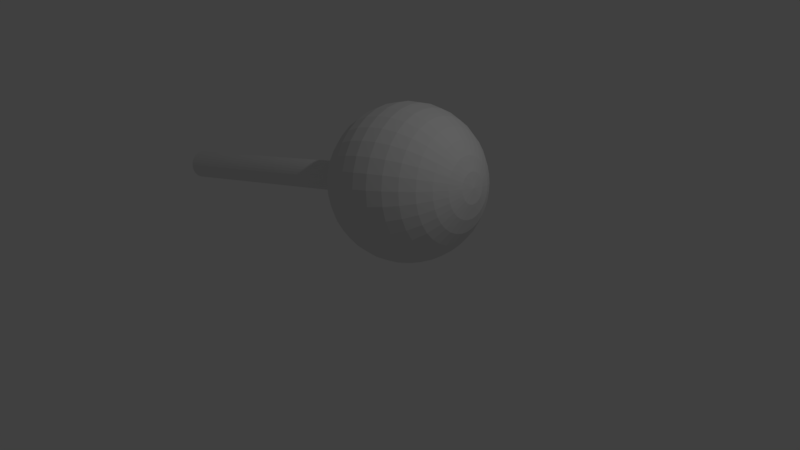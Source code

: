 # Source: Schalter.blend  (saved by Blender 2.77.0; exported with 4.5.12 LTS)
import bpy
from mathutils import Matrix  # noqa: F401  (used for matrix-valued properties, if any)

bpy.ops.wm.read_factory_settings(use_empty=True)
scene = bpy.context.scene
scene.name = 'Scene'

# ---- collections
col_collection_1 = bpy.data.collections.new('Collection 1'); scene.collection.children.link(col_collection_1)

# ---- materials (node trees are filled in below, after node groups)
mat_material = bpy.data.materials.new('Material')
mat_material.alpha_threshold = 0.0
mat_material.use_transparent_shadow = False
mat_material.roughness = 0.5
mat_material.line_color = (0.0, 0.0, 0.0, 1.0)

# ---- material node trees

# ---- world
world_world = bpy.data.worlds.new('World'); scene.world = world_world
world_world.color = (0.05088, 0.05088, 0.05088)
world_world.use_sun_shadow = False
world_world.sun_shadow_jitter_overblur = 0.0
world_world.cycles.sampling_method = 'MANUAL'

# ---- cameras
cam_camera = bpy.data.cameras.new('Camera')
cam_camera.clip_end = 100.0
cam_camera.lens = 35.0
cam_camera.sensor_width = 32.0
cam_camera.sensor_height = 18.0
cam_camera.ortho_scale = 7.314
cam_camera.dof.focus_distance = 0.0
cam_camera.dof.aperture_fstop = 128.0

# ---- lights
light_lamp = bpy.data.lights.new('Lamp', 'POINT')
light_lamp.transmission_factor = 0.0
light_lamp.cutoff_distance = 30.0
light_lamp.energy = 100.0
light_lamp.shadow_buffer_clip_start = 1.001
light_lamp.shadow_soft_size = 0.1
light_lamp.shadow_maximum_resolution = 0.006
light_lamp.use_absolute_resolution = True

# ---- meshes
me_cube = bpy.data.meshes.new('Cube')
me_cube.from_pydata([(0.3236, 0.1927, 1.982), (0.5158, 0.2261, 1.962), (0.6995, 0.2639, 1.905), (0.8678, 0.3046, 1.813), (1.014, 0.3467, 1.69), (1.133, 0.3886, 1.54), (1.22, 0.4286, 1.368), (0.1304, 0.1649, 1.963), (-0.05637, 0.1439, 1.907), (-0.2296, 0.1305, 1.817), (-0.3825, 0.1251, 1.694), (-0.5094, 0.1279, 1.545), (-0.6052, 0.139, 1.374), (-0.6664, 0.1577, 1.189), (-0.6905, 0.1835, 0.9959), (0.2972, 0.3828, 1.992), (0.4909, 0.4052, 1.972), (0.6771, 0.4251, 1.914), (0.8488, 0.4417, 1.821), (0.9992, 0.4544, 1.696), (1.123, 0.4628, 1.544), (1.214, 0.4664, 1.37), (0.1035, 0.3588, 1.974), (-0.08279, 0.3341, 1.918), (-0.2545, 0.3096, 1.826), (-0.4049, 0.2863, 1.703), (-0.5284, 0.265, 1.552), (-0.6202, 0.2467, 1.38), (-0.6767, 0.2319, 1.193), (-0.6958, 0.2213, 0.998), (0.2781, 0.5723, 1.965), (0.4729, 0.5837, 1.947), (0.6609, 0.5857, 1.891), (0.835, 0.5783, 1.802), (0.9884, 0.5618, 1.681), (1.115, 0.5367, 1.533), (1.211, 0.5041, 1.365), (0.08397, 0.552, 1.947), (-0.1019, 0.5235, 1.891), (-0.2725, 0.4881, 1.801), (-0.4211, 0.4469, 1.68), (-0.5422, 0.4016, 1.533), (-0.631, 0.354, 1.365), (-0.6842, 0.3058, 1.182), (-0.6996, 0.259, 0.9927), (0.267, 0.7538, 1.903), (0.4624, 0.7546, 1.888), (0.6515, 0.7396, 1.838), (0.827, 0.7091, 1.756), (0.9821, 0.6646, 1.645), (1.111, 0.6075, 1.509), (1.208, 0.5402, 1.353), (0.07266, 0.737, 1.883), (-0.113, 0.705, 1.829), (-0.2829, 0.659, 1.743), (-0.4305, 0.6007, 1.627), (-0.5502, 0.5325, 1.488), (-0.6373, 0.4568, 1.329), (-0.6885, 0.3767, 1.158), (-0.7018, 0.2951, 0.9803), (0.2643, 0.9203, 1.807), (0.4599, 0.9115, 1.797), (0.6493, 0.8807, 1.757), (0.8251, 0.8292, 1.687), (0.9806, 0.7589, 1.591), (1.11, 0.6725, 1.471), (1.208, 0.5733, 1.334), (0.06998, 0.9068, 1.785), (-0.1156, 0.8715, 1.733), (-0.2854, 0.8159, 1.652), (-0.4328, 0.7419, 1.546), (-0.5521, 0.6525, 1.419), (-0.6388, 0.5511, 1.275), (-0.6895, 0.4416, 1.121), (-0.7023, 0.3282, 0.9612), (0.2703, 1.065, 1.681), (0.4655, 1.048, 1.679), (0.6543, 1.004, 1.65), (0.8294, 0.9339, 1.596), (0.984, 0.8411, 1.519), (1.112, 0.7291, 1.422), (1.209, 0.6022, 1.309), (0.07602, 1.055, 1.657), (-0.1097, 1.017, 1.607), (-0.2798, 0.9526, 1.533), (-0.4277, 0.865, 1.439), (-0.5478, 0.7572, 1.328), (-0.6354, 0.6334, 1.204), (-0.6872, 0.4983, 1.071), (-0.7011, 0.3571, 0.9361), (0.2845, 1.184, 1.53), (0.479, 1.16, 1.537), (0.6664, 1.104, 1.522), (0.8397, 1.019, 1.488), (0.9921, 0.9081, 1.434), (1.118, 0.7753, 1.363), (1.212, 0.6257, 1.279), (0.09056, 1.175, 1.503), (-0.09545, 1.135, 1.456), (-0.2664, 1.064, 1.391), (-0.4157, 0.9652, 1.311), (-0.5375, 0.8424, 1.219), (-0.6274, 0.7003, 1.118), (-0.6816, 0.5444, 1.013), (-0.6983, 0.3806, 0.9061), (0.3066, 1.27, 1.36), (0.4997, 1.241, 1.376), (0.6851, 1.178, 1.378), (0.8556, 1.082, 1.365), (1.005, 0.9572, 1.338), (1.126, 0.8091, 1.297), (1.216, 0.643, 1.245), (0.113, 1.264, 1.329), (-0.07341, 1.222, 1.286), (-0.2456, 1.146, 1.231), (-0.397, 1.039, 1.167), (-0.5217, 0.905, 1.096), (-0.6149, 0.7495, 1.022), (-0.673, 0.5783, 0.9461), (-0.6939, 0.3979, 0.8722), (0.3355, 1.322, 1.177), (0.527, 1.29, 1.204), (0.7097, 1.222, 1.223), (0.8764, 1.119, 1.233), (1.021, 0.9867, 1.234), (1.138, 0.8294, 1.226), (1.222, 0.6533, 1.208), (0.1426, 1.317, 1.143), (-0.04443, 1.274, 1.103), (-0.2183, 1.195, 1.059), (-0.3724, 1.083, 1.012), (-0.5008, 0.9424, 0.9646), (-0.5984, 0.7789, 0.9183), (-0.6617, 0.5985, 0.8748), (-0.6882, 0.4082, 0.8359), (0.3703, 1.338, 0.9884), (0.5598, 1.305, 1.026), (0.7392, 1.234, 1.063), (0.9015, 1.13, 1.097), (1.041, 0.9952, 1.127), (1.151, 0.8353, 1.152), (1.229, 0.6563, 1.171), (0.1781, 1.332, 0.9506), (-0.009621, 1.289, 0.9144), (-0.1855, 1.209, 0.8811), (-0.3429, 1.096, 0.8522), (-0.4757, 0.9533, 0.8287), (-0.5787, 0.7875, 0.8115), (-0.6481, 0.6044, 0.8013), (-0.6812, 0.4112, 0.7984), (0.4096, 1.315, 0.8015), (0.5968, 1.284, 0.8504), (0.7725, 1.216, 0.9048), (0.9299, 1.114, 0.9625), (1.063, 0.9826, 1.021), (1.167, 0.8266, 1.079), (1.237, 0.6519, 1.134), (0.2181, 1.31, 0.76), (0.02967, 1.267, 0.7275), (-0.1485, 1.188, 0.7051), (-0.3096, 1.077, 0.6938), (-0.4473, 0.9373, 0.694), (-0.5565, 0.7749, 0.7056), (-0.6328, 0.5958, 0.7283), (-0.6734, 0.4068, 0.7612), (0.4519, 1.257, 0.6234), (0.6366, 1.228, 0.6826), (0.8083, 1.166, 0.7538), (0.9603, 1.072, 0.8341), (1.087, 0.9493, 0.9205), (1.183, 0.8037, 1.01), (1.245, 0.6402, 1.098), (0.2612, 1.25, 0.5784), (0.07194, 1.208, 0.5494), (-0.1087, 1.133, 0.5373), (-0.2738, 1.027, 0.5428), (-0.4169, 0.8949, 0.5656), (-0.5325, 0.7416, 0.6047), (-0.6163, 0.5728, 0.6588), (-0.665, 0.3951, 0.7258), (0.4955, 1.163, 0.4609), (0.6777, 1.141, 0.5296), (0.8453, 1.087, 0.616), (0.9918, 1.005, 0.7169), (1.112, 0.8966, 0.8284), (1.2, 0.7674, 0.9463), (1.254, 0.6217, 1.066), (0.3057, 1.155, 0.4128), (0.1156, 1.115, 0.3869), (-0.06761, 1.045, 0.3842), (-0.2368, 0.9481, 0.405), (-0.3854, 0.8278, 0.4484), (-0.5078, 0.6889, 0.5127), (-0.5993, 0.5365, 0.5954), (-0.6563, 0.3766, 0.6935), (0.5388, 1.04, 0.3203), (0.7185, 1.024, 0.3971), (0.882, 0.982, 0.4968), (1.023, 0.9153, 0.6155), (1.136, 0.8265, 0.7488), (1.217, 0.7191, 0.8914), (1.263, 0.5971, 1.038), (0.3499, 1.029, 0.2694), (0.1589, 0.991, 0.2462), (-0.02683, 0.9284, 0.2518), (-0.2001, 0.8431, 0.2858), (-0.3542, 0.7386, 0.347), (-0.4833, 0.6188, 0.433), (-0.5824, 0.4882, 0.5406), (-0.6477, 0.352, 0.6655), (0.5801, 0.89, 0.2069), (0.7574, 0.883, 0.2903), (0.917, 0.8551, 0.4007), (1.053, 0.8074, 0.5338), (1.16, 0.7417, 0.6846), (1.233, 0.6607, 0.8472), (1.271, 0.5673, 1.015), (0.392, 0.8759, 0.1538), (0.2002, 0.8413, 0.1329), (0.01208, 0.7873, 0.145), (-0.165, 0.7162, 0.1897), (-0.3244, 0.6307, 0.2653), (-0.4599, 0.534, 0.3688), (-0.5663, 0.4298, 0.4963), (-0.6395, 0.3222, 0.6429), (0.6179, 0.7201, 0.1252), (0.793, 0.7229, 0.2133), (0.949, 0.711, 0.3314), (1.08, 0.6849, 0.4749), (1.181, 0.6455, 0.6383), (1.248, 0.5944, 0.8153), (1.278, 0.5335, 0.9991), (0.4304, 0.7027, 0.07045), (0.2379, 0.6714, 0.05113), (0.04762, 0.6273, 0.068), (-0.1331, 0.5722, 0.1204), (-0.2972, 0.5082, 0.2064), (-0.4385, 0.4377, 0.3225), (-0.5516, 0.3635, 0.4644), (-0.632, 0.2884, 0.6267), (0.6506, 0.5366, 0.07824), (0.8238, 0.55, 0.1691), (0.9767, 0.5554, 0.2916), (1.104, 0.5526, 0.441), (1.199, 0.5415, 0.6117), (1.261, 0.5228, 0.797), (1.285, 0.497, 0.9898), (0.4638, 0.5156, 0.02256), (0.2706, 0.4878, 0.004159), (0.07843, 0.4544, 0.02376), (-0.1053, 0.4166, 0.0806), (-0.2736, 0.3759, 0.1725), (-0.42, 0.3338, 0.2959), (-0.5388, 0.2919, 0.4461), (-0.6255, 0.2519, 0.6173), (0.677, 0.3464, 0.06784), (0.8487, 0.3709, 0.1593), (0.9991, 0.3942, 0.2828), (1.123, 0.4155, 0.4335), (1.214, 0.4338, 0.6058), (1.271, 0.4486, 0.7929), (1.29, 0.4592, 0.9877), (0.4907, 0.3217, 0.01195), (0.297, 0.2977, -0.006239), (0.1033, 0.2753, 0.01396), (-0.08293, 0.2554, 0.07178), (-0.2546, 0.2388, 0.165), (-0.405, 0.2261, 0.29), (-0.5285, 0.2177, 0.4421), (-0.6202, 0.2141, 0.6153), (0.6961, 0.157, 0.09442), (0.8667, 0.1924, 0.1843), (1.015, 0.2336, 0.3053), (1.136, 0.2789, 0.4527), (1.225, 0.3265, 0.6208), (1.278, 0.3746, 0.8033), (1.294, 0.4215, 0.993), (0.5102, 0.1285, 0.03905), (0.3161, 0.1082, 0.02033), (0.1213, 0.09682, 0.03899), (-0.06672, 0.09478, 0.09431), (-0.2408, 0.1022, 0.1842), (-0.3942, 0.1187, 0.3051), (-0.521, 0.1438, 0.4524), (-0.6164, 0.1764, 0.6206), (0.7072, -0.02453, 0.1569), (0.8771, 0.02149, 0.2432), (1.025, 0.07975, 0.3583), (1.144, 0.148, 0.4977), (1.232, 0.2237, 0.6562), (1.283, 0.3038, 0.8277), (1.296, 0.3854, 1.005), (0.5215, -0.05652, 0.1028), (0.3272, -0.07327, 0.08286), (0.1318, -0.07413, 0.09789), (-0.05732, -0.05907, 0.1473), (-0.2328, -0.02866, 0.2292), (-0.3879, 0.01593, 0.3405), (-0.5167, 0.07298, 0.4768), (-0.6142, 0.1403, 0.633), (0.7098, -0.1911, 0.253), (0.8796, -0.1354, 0.3337), (1.027, -0.06142, 0.4397), (1.146, 0.02797, 0.567), (1.233, 0.1294, 0.7107), (1.284, 0.2389, 0.8651), (1.297, 0.3523, 1.025), (0.5242, -0.2263, 0.2007), (0.3299, -0.2398, 0.1789), (0.1343, -0.231, 0.1884), (-0.05508, -0.2002, 0.2288), (-0.2309, -0.1487, 0.2985), (-0.3864, -0.0784, 0.3949), (-0.5157, 0.008007, 0.5143), (-0.6137, 0.1072, 0.6521), (0.7039, -0.3362, 0.3789), (0.874, -0.2721, 0.4523), (1.022, -0.1845, 0.5465), (1.142, -0.07669, 0.6578), (1.23, 0.04713, 0.782), (1.281, 0.1822, 0.9143), (1.295, 0.3234, 1.05), (0.5182, -0.3743, 0.3291), (0.3239, -0.385, 0.3049), (0.1287, -0.3677, 0.307), (-0.06011, -0.3233, 0.3355), (-0.2352, -0.2534, 0.3893), (-0.3898, -0.1606, 0.4662), (-0.518, -0.04864, 0.5634), (-0.6149, 0.0783, 0.6772), (0.6897, -0.4545, 0.5299), (0.8606, -0.3835, 0.5945), (1.01, -0.2847, 0.6744), (1.132, -0.1619, 0.7666), (1.222, -0.01984, 0.8675), (1.276, 0.1361, 0.9732), (1.293, 0.2999, 1.08), (0.5036, -0.4949, 0.483), (0.3097, -0.5032, 0.4558), (0.1153, -0.4791, 0.4492), (-0.0722, -0.4235, 0.4635), (-0.2455, -0.3386, 0.4981), (-0.3979, -0.2276, 0.5517), (-0.5236, -0.09477, 0.6223), (-0.6177, 0.05478, 0.7072), (0.6676, -0.5412, 0.7), (0.8398, -0.4652, 0.7548), (0.9912, -0.3583, 0.8187), (1.116, -0.2245, 0.8893), (1.209, -0.06899, 0.9639), (1.267, 0.1022, 1.04), (1.288, 0.2826, 1.113), (0.4812, -0.5833, 0.6565), (0.2876, -0.59, 0.626), (0.09449, -0.5608, 0.6095), (-0.09089, -0.4971, 0.6077), (-0.2613, -0.4012, 0.6208), (-0.4103, -0.2768, 0.6481), (-0.5322, -0.1286, 0.6887), (-0.6221, 0.03753, 0.741), (0.6386, -0.5932, 0.8829), (0.8125, -0.5142, 0.927), (0.9666, -0.4023, 0.9737), (1.095, -0.2619, 1.021), (1.193, -0.09842, 1.067), (1.256, 0.08196, 1.111), (1.282, 0.2723, 1.15), (0.4516, -0.6363, 0.8429), (0.2587, -0.6419, 0.8088), (0.06719, -0.6098, 0.7817), (-0.1155, -0.5411, 0.7627), (-0.2822, -0.4386, 0.7526), (-0.4268, -0.3062, 0.7517), (-0.5435, -0.1489, 0.7601), (-0.6279, 0.02719, 0.7774), (0.6038, -0.6083, 1.071), (0.7797, -0.5284, 1.105), (0.9371, -0.4152, 1.133), (1.07, -0.2729, 1.157), (1.173, -0.107, 1.174), (1.242, 0.07605, 1.184), (1.275, 0.2693, 1.187), (0.4161, -0.6517, 1.035), (0.2239, -0.6571, 0.9973), (0.0344, -0.624, 0.9592), (-0.145, -0.554, 0.9225), (-0.3073, -0.4495, 0.8885), (-0.4465, -0.3148, 0.8585), (-0.557, -0.1548, 0.8336), (-0.6348, 0.02418, 0.8149), (0.5645, -0.5861, 1.258), (0.7427, -0.5075, 1.281), (0.9038, -0.3963, 1.292), (1.042, -0.2568, 1.292), (1.151, -0.09439, 1.28), (1.227, 0.08473, 1.257), (1.268, 0.2737, 1.224), (0.3761, -0.6291, 1.226), (0.1846, -0.6348, 1.184), (-0.002613, -0.6031, 1.135), (-0.1783, -0.5351, 1.081), (-0.3357, -0.4335, 1.023), (-0.4687, -0.3022, 0.9643), (-0.5724, -0.1461, 0.9065), (-0.6426, 0.02861, 0.8521), (0.5223, -0.5273, 1.436), (0.7029, -0.4521, 1.448), (0.868, -0.3465, 1.443), (1.011, -0.2144, 1.42), (1.127, -0.0611, 1.381), (1.211, 0.1077, 1.327), (1.259, 0.2854, 1.26), (1.271, 0.4652, 1.183), (0.333, -0.5691, 1.407), (0.1423, -0.576, 1.362), (-0.04243, -0.5477, 1.303), (-0.2141, -0.4853, 1.232), (-0.3661, -0.3911, 1.152), (-0.4927, -0.2689, 1.065), (-0.5889, -0.1232, 0.976), (-0.651, 0.0403, 0.8875), (0.4786, -0.4342, 1.599), (0.6618, -0.3644, 1.601), (0.831, -0.2676, 1.581), (0.9796, -0.1473, 1.537), (1.102, -0.008385, 1.473), (1.194, 0.144, 1.39), (1.251, 0.3039, 1.292), (0.2885, -0.4743, 1.573), (0.09868, -0.483, 1.525), (-0.08352, -0.4601, 1.456), (-0.2511, -0.4064, 1.37), (-0.3976, -0.324, 1.269), (-0.5174, -0.2161, 1.157), (-0.6059, -0.08688, 1.039), (-0.6597, 0.05881, 0.9198), (0.4353, -0.3105, 1.739), (0.621, -0.2479, 1.734), (0.7943, -0.1627, 1.7), (0.9484, -0.05813, 1.639), (1.078, 0.06172, 1.553), (1.177, 0.1923, 1.445), (1.242, 0.3285, 1.32), (0.2444, -0.3481, 1.716), (0.05538, -0.3592, 1.665), (-0.1243, -0.3435, 1.589), (-0.2878, -0.3015, 1.489), (-0.4288, -0.2348, 1.37), (-0.5419, -0.146, 1.237), (-0.6228, -0.03859, 1.094), (-0.6683, 0.08342, 0.9478), (0.394, -0.1608, 1.853), (0.5821, -0.1069, 1.841), (0.7593, -0.03575, 1.796), (0.9186, 0.0498, 1.72), (1.054, 0.1465, 1.617), (1.16, 0.2507, 1.489), (1.234, 0.3583, 1.343), (0.2022, -0.1954, 1.832), (0.01407, -0.2095, 1.779), (-0.1632, -0.2025, 1.695), (-0.3228, -0.1746, 1.585), (-0.4586, -0.1269, 1.452), (-0.5653, -0.06125, 1.301), (-0.6389, 0.01982, 1.139), (-0.6765, 0.1132, 0.9703), (0.3563, 0.009115, 1.935), (0.5466, 0.05318, 1.918), (0.7273, 0.1083, 1.865), (0.8914, 0.1723, 1.779), (1.033, 0.2427, 1.663), (1.146, 0.317, 1.521), (1.226, 0.3921, 1.359), (0.1638, -0.02222, 1.915), (-0.02366, -0.03963, 1.86), (-0.1988, -0.04244, 1.772), (-0.3548, -0.03055, 1.654), (-0.4858, -0.004403, 1.511), (-0.5867, 0.03499, 1.347), (-0.6536, 0.08611, 1.17), (-0.684, 0.147, 0.9866), (-3.779, -0.2128, 0.3937), (-3.784, -0.1749, 0.3958), (-3.788, -0.1372, 0.3905), (-3.79, -0.1011, 0.3781), (-3.791, -0.06802, 0.359), (-3.79, -0.03914, 0.3339), (-3.787, -0.01562, 0.3039), (-3.783, 0.001635, 0.2701), (-3.777, 0.01197, 0.2337), (-3.77, 0.01498, 0.1962), (-3.762, 0.01056, 0.159), (-3.754, -0.001137, 0.1236), (-3.745, -0.01965, 0.09127), (-3.736, -0.04426, 0.0633), (-3.728, -0.07404, 0.04075), (-3.721, -0.1078, 0.02449), (-3.714, -0.1443, 0.01515), (-3.709, -0.1822, 0.01308), (-3.705, -0.2199, 0.01836), (-3.765, -0.1809, 0.2008), (-3.703, -0.256, 0.0308), (-3.702, -0.2891, 0.04991), (-3.704, -0.318, 0.07496), (-3.706, -0.3415, 0.105), (-3.711, -0.3587, 0.1388), (-3.717, -0.3691, 0.1752), (-3.723, -0.3721, 0.2127), (-3.731, -0.3677, 0.2499), (-3.74, -0.356, 0.2853), (-3.748, -0.3374, 0.3176), (-3.757, -0.3128, 0.3456), (-3.765, -0.2831, 0.3681), (-3.773, -0.2493, 0.3844)], [], [(2, 3, 18, 17), (14, 13, 28, 29), (1, 2, 17, 16), (13, 12, 27, 28), (0, 1, 16, 15), (12, 11, 26, 27), (11, 10, 25, 26), (359, 374, 506, 505), (3, 4, 19, 18), (10, 9, 24, 25), (4, 5, 20, 19), (9, 8, 23, 24), (5, 6, 21, 20), (8, 7, 22, 23), (6, 412, 21), (7, 0, 15, 22), (21, 412, 36), (22, 15, 30, 37), (27, 26, 41, 42), (15, 16, 31, 30), (28, 27, 42, 43), (16, 17, 32, 31), (29, 28, 43, 44), (17, 18, 33, 32), (26, 25, 40, 41), (404, 420, 509, 508), (18, 19, 34, 33), (25, 24, 39, 40), (19, 20, 35, 34), (24, 23, 38, 39), (20, 21, 36, 35), (23, 22, 37, 38), (41, 40, 55, 56), (44, 59, 484, 483), (33, 34, 49, 48), (40, 39, 54, 55), (34, 35, 50, 49), (39, 38, 53, 54), (35, 36, 51, 50), (38, 37, 52, 53), (36, 412, 51), (37, 30, 45, 52), (42, 41, 56, 57), (30, 31, 46, 45), (43, 42, 57, 58), (31, 32, 47, 46), (44, 43, 58, 59), (32, 33, 48, 47), (52, 45, 60, 67), (57, 56, 71, 72), (45, 46, 61, 60), (58, 57, 72, 73), (46, 47, 62, 61), (59, 58, 73, 74), (47, 48, 63, 62), (56, 55, 70, 71), (239, 254, 497, 496), (48, 49, 64, 63), (55, 54, 69, 70), (49, 50, 65, 64), (54, 53, 68, 69), (50, 51, 66, 65), (53, 52, 67, 68), (51, 412, 66), (63, 64, 79, 78), (70, 69, 84, 85), (64, 65, 80, 79), (69, 68, 83, 84), (65, 66, 81, 80), (68, 67, 82, 83), (66, 412, 81), (67, 60, 75, 82), (72, 71, 86, 87), (60, 61, 76, 75), (73, 72, 87, 88), (61, 62, 77, 76), (74, 73, 88, 89), (62, 63, 78, 77), (71, 70, 85, 86), (14, 29, 482, 481), (87, 86, 101, 102), (75, 76, 91, 90), (88, 87, 102, 103), (76, 77, 92, 91), (89, 88, 103, 104), (77, 78, 93, 92), (86, 85, 100, 101), (119, 134, 489, 488), (78, 79, 94, 93), (85, 84, 99, 100), (79, 80, 95, 94), (84, 83, 98, 99), (80, 81, 96, 95), (83, 82, 97, 98), (81, 412, 96), (82, 75, 90, 97), (94, 95, 110, 109), (99, 98, 113, 114), (95, 96, 111, 110), (98, 97, 112, 113), (96, 412, 111), (97, 90, 105, 112), (102, 101, 116, 117), (90, 91, 106, 105), (103, 102, 117, 118), (91, 92, 107, 106), (104, 103, 118, 119), (92, 93, 108, 107), (101, 100, 115, 116), (209, 224, 495, 494), (93, 94, 109, 108), (100, 99, 114, 115), (118, 117, 132, 133), (106, 107, 122, 121), (119, 118, 133, 134), (107, 108, 123, 122), (116, 115, 130, 131), (284, 299, 501, 499), (108, 109, 124, 123), (115, 114, 129, 130), (109, 110, 125, 124), (114, 113, 128, 129), (110, 111, 126, 125), (113, 112, 127, 128), (111, 412, 126), (112, 105, 120, 127), (117, 116, 131, 132), (105, 106, 121, 120), (129, 128, 143, 144), (125, 126, 141, 140), (128, 127, 142, 143), (126, 412, 141), (127, 120, 135, 142), (132, 131, 146, 147), (120, 121, 136, 135), (133, 132, 147, 148), (121, 122, 137, 136), (134, 133, 148, 149), (122, 123, 138, 137), (131, 130, 145, 146), (164, 179, 492, 491), (123, 124, 139, 138), (130, 129, 144, 145), (124, 125, 140, 139), (136, 137, 152, 151), (149, 148, 163, 164), (137, 138, 153, 152), (146, 145, 160, 161), (450, 465, 512, 511), (138, 139, 154, 153), (145, 144, 159, 160), (139, 140, 155, 154), (144, 143, 158, 159), (140, 141, 156, 155), (143, 142, 157, 158), (141, 412, 156), (142, 135, 150, 157), (147, 146, 161, 162), (135, 136, 151, 150), (148, 147, 162, 163), (155, 156, 171, 170), (158, 157, 172, 173), (156, 412, 171), (157, 150, 165, 172), (162, 161, 176, 177), (150, 151, 166, 165), (163, 162, 177, 178), (151, 152, 167, 166), (164, 163, 178, 179), (152, 153, 168, 167), (161, 160, 175, 176), (329, 344, 504, 503), (153, 154, 169, 168), (160, 159, 174, 175), (154, 155, 170, 169), (159, 158, 173, 174), (179, 178, 193, 194), (167, 168, 183, 182), (176, 175, 190, 191), (89, 104, 487, 486), (168, 169, 184, 183), (175, 174, 189, 190), (169, 170, 185, 184), (174, 173, 188, 189), (170, 171, 186, 185), (173, 172, 187, 188), (171, 412, 186), (172, 165, 180, 187), (177, 176, 191, 192), (165, 166, 181, 180), (178, 177, 192, 193), (166, 167, 182, 181), (188, 187, 202, 203), (186, 412, 201), (187, 180, 195, 202), (192, 191, 206, 207), (180, 181, 196, 195), (193, 192, 207, 208), (181, 182, 197, 196), (194, 193, 208, 209), (182, 183, 198, 197), (191, 190, 205, 206), (480, 14, 481, 513), (183, 184, 199, 198), (190, 189, 204, 205), (184, 185, 200, 199), (189, 188, 203, 204), (185, 186, 201, 200), (197, 198, 213, 212), (206, 205, 220, 221), (134, 149, 490, 489), (198, 199, 214, 213), (205, 204, 219, 220), (199, 200, 215, 214), (204, 203, 218, 219), (200, 201, 216, 215), (203, 202, 217, 218), (201, 412, 216), (202, 195, 210, 217), (207, 206, 221, 222), (195, 196, 211, 210), (208, 207, 222, 223), (196, 197, 212, 211), (209, 208, 223, 224), (216, 412, 231), (217, 210, 225, 232), (222, 221, 236, 237), (210, 211, 226, 225), (223, 222, 237, 238), (211, 212, 227, 226), (224, 223, 238, 239), (212, 213, 228, 227), (221, 220, 235, 236), (420, 435, 510, 509), (213, 214, 229, 228), (220, 219, 234, 235), (214, 215, 230, 229), (219, 218, 233, 234), (215, 216, 231, 230), (218, 217, 232, 233), (299, 314, 502, 501), (228, 229, 244, 243), (235, 234, 249, 250), (229, 230, 245, 244), (234, 233, 248, 249), (230, 231, 246, 245), (233, 232, 247, 248), (231, 412, 246), (232, 225, 240, 247), (237, 236, 251, 252), (225, 226, 241, 240), (238, 237, 252, 253), (226, 227, 242, 241), (239, 238, 253, 254), (227, 228, 243, 242), (236, 235, 250, 251), (252, 251, 266, 267), (240, 241, 256, 255), (253, 252, 267, 268), (241, 242, 257, 256), (254, 253, 268, 269), (242, 243, 258, 257), (251, 250, 265, 266), (254, 269, 498, 497), (243, 244, 259, 258), (250, 249, 264, 265), (244, 245, 260, 259), (249, 248, 263, 264), (245, 246, 261, 260), (248, 247, 262, 263), (246, 412, 261), (247, 240, 255, 262), (265, 264, 279, 280), (259, 260, 275, 274), (264, 263, 278, 279), (260, 261, 276, 275), (263, 262, 277, 278), (261, 412, 276), (262, 255, 270, 277), (267, 266, 281, 282), (255, 256, 271, 270), (268, 267, 282, 283), (256, 257, 272, 271), (269, 268, 283, 284), (257, 258, 273, 272), (266, 265, 280, 281), (465, 480, 513, 512), (258, 259, 274, 273), (270, 271, 286, 285), (283, 282, 297, 298), (271, 272, 287, 286), (284, 283, 298, 299), (272, 273, 288, 287), (281, 280, 295, 296), (59, 74, 485, 484), (273, 274, 289, 288), (280, 279, 294, 295), (274, 275, 290, 289), (279, 278, 293, 294), (275, 276, 291, 290), (278, 277, 292, 293), (276, 412, 291), (277, 270, 285, 292), (282, 281, 296, 297), (289, 290, 305, 304), (294, 293, 308, 309), (290, 291, 306, 305), (293, 292, 307, 308), (291, 412, 306), (292, 285, 300, 307), (297, 296, 311, 312), (285, 286, 301, 300), (298, 297, 312, 313), (286, 287, 302, 301), (299, 298, 313, 314), (287, 288, 303, 302), (296, 295, 310, 311), (374, 389, 507, 506), (288, 289, 304, 303), (295, 294, 309, 310), (313, 312, 327, 328), (301, 302, 317, 316), (314, 313, 328, 329), (302, 303, 318, 317), (311, 310, 325, 326), (224, 239, 496, 495), (303, 304, 319, 318), (310, 309, 324, 325), (304, 305, 320, 319), (309, 308, 323, 324), (305, 306, 321, 320), (308, 307, 322, 323), (306, 412, 321), (307, 300, 315, 322), (312, 311, 326, 327), (300, 301, 316, 315), (324, 323, 338, 339), (320, 321, 336, 335), (323, 322, 337, 338), (321, 412, 336), (322, 315, 330, 337), (327, 326, 341, 342), (315, 316, 331, 330), (328, 327, 342, 343), (316, 317, 332, 331), (329, 328, 343, 344), (317, 318, 333, 332), (326, 325, 340, 341), (104, 119, 488, 487), (318, 319, 334, 333), (325, 324, 339, 340), (319, 320, 335, 334), (331, 332, 347, 346), (344, 343, 358, 359), (332, 333, 348, 347), (341, 340, 355, 356), (269, 284, 499, 498), (333, 334, 349, 348), (340, 339, 354, 355), (334, 335, 350, 349), (339, 338, 353, 354), (335, 336, 351, 350), (338, 337, 352, 353), (336, 412, 351), (337, 330, 345, 352), (342, 341, 356, 357), (330, 331, 346, 345), (343, 342, 357, 358), (350, 351, 366, 365), (353, 352, 367, 368), (351, 412, 366), (352, 345, 360, 367), (357, 356, 371, 372), (345, 346, 361, 360), (358, 357, 372, 373), (346, 347, 362, 361), (359, 358, 373, 374), (347, 348, 363, 362), (356, 355, 370, 371), (344, 359, 505, 504), (348, 349, 364, 363), (355, 354, 369, 370), (349, 350, 365, 364), (354, 353, 368, 369), (374, 373, 388, 389), (362, 363, 378, 377), (371, 370, 385, 386), (179, 194, 493, 492), (363, 364, 379, 378), (370, 369, 384, 385), (364, 365, 380, 379), (369, 368, 383, 384), (365, 366, 381, 380), (368, 367, 382, 383), (366, 412, 381), (367, 360, 375, 382), (372, 371, 386, 387), (360, 361, 376, 375), (373, 372, 387, 388), (361, 362, 377, 376), (381, 412, 396), (382, 375, 390, 397), (387, 386, 401, 402), (375, 376, 391, 390), (388, 387, 402, 403), (376, 377, 392, 391), (389, 388, 403, 404), (377, 378, 393, 392), (386, 385, 400, 401), (435, 450, 511, 510), (378, 379, 394, 393), (385, 384, 399, 400), (379, 380, 395, 394), (384, 383, 398, 399), (380, 381, 396, 395), (383, 382, 397, 398), (401, 400, 416, 417), (389, 404, 508, 507), (393, 394, 409, 408), (400, 399, 415, 416), (394, 395, 410, 409), (399, 398, 414, 415), (395, 396, 411, 410), (398, 397, 413, 414), (396, 412, 411), (397, 390, 405, 413), (402, 401, 417, 418), (390, 391, 406, 405), (403, 402, 418, 419), (391, 392, 407, 406), (404, 403, 419, 420), (392, 393, 408, 407), (413, 405, 421, 428), (418, 417, 432, 433), (405, 406, 422, 421), (419, 418, 433, 434), (406, 407, 423, 422), (420, 419, 434, 435), (407, 408, 424, 423), (417, 416, 431, 432), (29, 44, 483, 482), (408, 409, 425, 424), (416, 415, 430, 431), (409, 410, 426, 425), (415, 414, 429, 430), (410, 411, 427, 426), (414, 413, 428, 429), (411, 412, 427), (424, 425, 440, 439), (431, 430, 445, 446), (425, 426, 441, 440), (430, 429, 444, 445), (426, 427, 442, 441), (429, 428, 443, 444), (427, 412, 442), (428, 421, 436, 443), (433, 432, 447, 448), (421, 422, 437, 436), (434, 433, 448, 449), (422, 423, 438, 437), (435, 434, 449, 450), (423, 424, 439, 438), (432, 431, 446, 447), (74, 89, 486, 485), (448, 447, 462, 463), (436, 437, 452, 451), (449, 448, 463, 464), (437, 438, 453, 452), (450, 449, 464, 465), (438, 439, 454, 453), (447, 446, 461, 462), (314, 329, 503, 502), (439, 440, 455, 454), (446, 445, 460, 461), (440, 441, 456, 455), (445, 444, 459, 460), (441, 442, 457, 456), (444, 443, 458, 459), (442, 412, 457), (443, 436, 451, 458), (461, 460, 475, 476), (455, 456, 471, 470), (460, 459, 474, 475), (456, 457, 472, 471), (459, 458, 473, 474), (457, 412, 472), (458, 451, 466, 473), (463, 462, 477, 478), (451, 452, 467, 466), (464, 463, 478, 479), (452, 453, 468, 467), (465, 464, 479, 480), (453, 454, 469, 468), (462, 461, 476, 477), (194, 209, 494, 493), (454, 455, 470, 469), (466, 467, 1, 0), (479, 478, 12, 13), (467, 468, 2, 1), (480, 479, 13, 14), (468, 469, 3, 2), (477, 476, 10, 11), (149, 164, 491, 490), (469, 470, 4, 3), (476, 475, 9, 10), (470, 471, 5, 4), (475, 474, 8, 9), (471, 472, 6, 5), (474, 473, 7, 8), (472, 412, 6), (473, 466, 0, 7), (478, 477, 11, 12), (500, 481, 482), (500, 482, 483), (500, 483, 484), (500, 484, 485), (500, 485, 486), (500, 486, 487), (500, 487, 488), (500, 488, 489), (500, 489, 490), (500, 490, 491), (500, 491, 492), (500, 492, 493), (500, 493, 494), (500, 494, 495), (500, 495, 496), (500, 496, 497), (500, 497, 498), (500, 498, 499), (500, 499, 501), (500, 501, 502), (500, 502, 503), (500, 503, 504), (500, 504, 505), (500, 505, 506), (500, 506, 507), (500, 507, 508), (500, 508, 509), (500, 509, 510), (500, 510, 511), (500, 511, 512), (500, 512, 513), (500, 513, 481)])
_uv = me_cube.uv_layers.new(name='UVMap')
_uv.uv.foreach_set('vector', [0.7541, 0.7389, 0.7252, 0.7282, 0.73, 0.6879, 0.7598, 0.6915, 0.7617, 0.2007, 0.7906, 0.1846, 0.7932, 0.2064, 0.763, 0.2118, 0.7787, 0.7469, 0.7541, 0.7389, 0.7598, 0.6915, 0.785, 0.6942, 0.2733, 0.1919, 0.3025, 0.1771, 0.3043, 0.2087, 0.2745, 0.2138, 0.5055, 0.1404, 0.5317, 0.1453, 0.5347, 0.198, 0.5087, 0.1964, 0.3025, 0.1771, 0.3352, 0.164, 0.3375, 0.2043, 0.3043, 0.2087, 0.3352, 0.164, 0.3702, 0.1533, 0.3729, 0.2007, 0.3375, 0.2043, 0.8637, 2.652e-08, 0.8702, 3.536e-08, 0.8702, 0.9408, 0.8637, 0.9408, 0.7252, 0.7282, 0.6931, 0.7151, 0.6969, 0.6835, 0.73, 0.6879, 0.3702, 0.1533, 0.4061, 0.1453, 0.409, 0.198, 0.3729, 0.2007, 0.6931, 0.7151, 0.659, 0.7003, 0.6616, 0.6784, 0.6969, 0.6835, 0.4061, 0.1453, 0.4415, 0.1404, 0.4446, 0.1964, 0.409, 0.198, 0.659, 0.7003, 0.6242, 0.6841, 0.6255, 0.673, 0.6616, 0.6784, 0.4415, 0.1404, 0.475, 0.1388, 0.4783, 0.1958, 0.4446, 0.1964, 0.6242, 0.6841, 0.5901, 0.6673, 0.6255, 0.673, 0.475, 0.1388, 0.5055, 0.1404, 0.5087, 0.1964, 0.4783, 0.1958, 0.6255, 0.673, 0.5901, 0.6673, 0.6255, 0.6616, 0.4783, 0.1958, 0.5087, 0.1964, 0.5087, 0.2534, 0.4783, 0.254, 0.3043, 0.2087, 0.3375, 0.2043, 0.3375, 0.2455, 0.3043, 0.241, 0.5087, 0.1964, 0.5347, 0.198, 0.5347, 0.2518, 0.5087, 0.2534, 0.2745, 0.2138, 0.3043, 0.2087, 0.3043, 0.241, 0.2745, 0.236, 0.785, 0.6942, 0.7598, 0.6915, 0.7598, 0.6431, 0.785, 0.6404, 0.763, 0.2118, 0.7932, 0.2064, 0.7932, 0.2286, 0.763, 0.2232, 0.7598, 0.6915, 0.73, 0.6879, 0.73, 0.6467, 0.7598, 0.6431, 0.3375, 0.2043, 0.3729, 0.2007, 0.3729, 0.2491, 0.3375, 0.2455, 0.8842, 8.84e-09, 0.8911, 8.84e-09, 0.8911, 0.9408, 0.8842, 0.9408, 0.73, 0.6879, 0.6969, 0.6835, 0.6969, 0.6511, 0.73, 0.6467, 0.3729, 0.2007, 0.409, 0.198, 0.409, 0.2518, 0.3729, 0.2491, 0.6969, 0.6835, 0.6616, 0.6784, 0.6616, 0.6562, 0.6969, 0.6511, 0.409, 0.198, 0.4446, 0.1964, 0.4446, 0.2534, 0.409, 0.2518, 0.6616, 0.6784, 0.6255, 0.673, 0.6255, 0.6616, 0.6616, 0.6562, 0.4446, 0.1964, 0.4783, 0.1958, 0.4783, 0.254, 0.4446, 0.2534, 0.3375, 0.2455, 0.3729, 0.2491, 0.3702, 0.2965, 0.3352, 0.2858, 0.9279, 0.8417, 0.9209, 0.8407, 0.9209, 0.004886, 0.9279, 0.005902, 0.73, 0.6467, 0.6969, 0.6511, 0.6931, 0.6195, 0.7252, 0.6064, 0.3729, 0.2491, 0.409, 0.2518, 0.4061, 0.3044, 0.3702, 0.2965, 0.6969, 0.6511, 0.6616, 0.6562, 0.659, 0.6343, 0.6931, 0.6195, 0.409, 0.2518, 0.4446, 0.2534, 0.4415, 0.3093, 0.4061, 0.3044, 0.6616, 0.6562, 0.6255, 0.6616, 0.6242, 0.6505, 0.659, 0.6343, 0.4446, 0.2534, 0.4783, 0.254, 0.475, 0.311, 0.4415, 0.3093, 0.6255, 0.6616, 0.5901, 0.6673, 0.6242, 0.6505, 0.4783, 0.254, 0.5087, 0.2534, 0.5055, 0.3093, 0.475, 0.311, 0.3043, 0.241, 0.3375, 0.2455, 0.3352, 0.2858, 0.3025, 0.2727, 0.5087, 0.2534, 0.5347, 0.2518, 0.5317, 0.3044, 0.5055, 0.3093, 0.2745, 0.236, 0.3043, 0.241, 0.3025, 0.2727, 0.2733, 0.2578, 0.785, 0.6404, 0.7598, 0.6431, 0.7541, 0.5957, 0.7787, 0.5877, 0.763, 0.2232, 0.7932, 0.2286, 0.7906, 0.2505, 0.7617, 0.2343, 0.7598, 0.6431, 0.73, 0.6467, 0.7252, 0.6064, 0.7541, 0.5957, 0.475, 0.311, 0.5055, 0.3093, 0.4993, 0.362, 0.4687, 0.3647, 0.3025, 0.2727, 0.3352, 0.2858, 0.3307, 0.3238, 0.299, 0.3026, 0.5055, 0.3093, 0.5317, 0.3044, 0.5258, 0.3541, 0.4993, 0.362, 0.2733, 0.2578, 0.3025, 0.2727, 0.299, 0.3026, 0.2709, 0.2784, 0.7787, 0.5877, 0.7541, 0.5957, 0.7431, 0.551, 0.7664, 0.5381, 0.7617, 0.2343, 0.7906, 0.2505, 0.7855, 0.271, 0.7591, 0.2448, 0.7541, 0.5957, 0.7252, 0.6064, 0.7158, 0.5684, 0.7431, 0.551, 0.3352, 0.2858, 0.3702, 0.2965, 0.3649, 0.3412, 0.3307, 0.3238, 0.9941, 0.8388, 0.9876, 0.8368, 0.9876, 0.001016, 0.9941, 0.003009, 0.7252, 0.6064, 0.6931, 0.6195, 0.6857, 0.5896, 0.7158, 0.5684, 0.3702, 0.2965, 0.4061, 0.3044, 0.4002, 0.3541, 0.3649, 0.3412, 0.6931, 0.6195, 0.659, 0.6343, 0.6539, 0.6138, 0.6857, 0.5896, 0.4061, 0.3044, 0.4415, 0.3093, 0.4352, 0.362, 0.4002, 0.3541, 0.659, 0.6343, 0.6242, 0.6505, 0.6216, 0.64, 0.6539, 0.6138, 0.4415, 0.3093, 0.475, 0.311, 0.4687, 0.3647, 0.4352, 0.362, 0.6242, 0.6505, 0.5901, 0.6673, 0.6216, 0.64, 0.7158, 0.5684, 0.6857, 0.5896, 0.675, 0.5628, 0.7021, 0.5342, 0.3649, 0.3412, 0.4002, 0.3541, 0.3916, 0.3987, 0.3572, 0.3814, 0.6857, 0.5896, 0.6539, 0.6138, 0.6465, 0.5953, 0.675, 0.5628, 0.4002, 0.3541, 0.4352, 0.362, 0.4262, 0.4095, 0.3916, 0.3987, 0.6539, 0.6138, 0.6216, 0.64, 0.6179, 0.6306, 0.6465, 0.5953, 0.4352, 0.362, 0.4687, 0.3647, 0.4594, 0.4131, 0.4262, 0.4095, 0.6216, 0.64, 0.5901, 0.6673, 0.6179, 0.6306, 0.4687, 0.3647, 0.4993, 0.362, 0.4902, 0.4095, 0.4594, 0.4131, 0.299, 0.3026, 0.3307, 0.3238, 0.3242, 0.358, 0.2938, 0.3294, 0.4993, 0.362, 0.5258, 0.3541, 0.5173, 0.3987, 0.4902, 0.4095, 0.2709, 0.2784, 0.299, 0.3026, 0.2938, 0.3294, 0.2673, 0.2969, 0.7664, 0.5381, 0.7431, 0.551, 0.727, 0.5108, 0.7485, 0.4934, 0.7591, 0.2448, 0.7855, 0.271, 0.7781, 0.2895, 0.7553, 0.2542, 0.7431, 0.551, 0.7158, 0.5684, 0.7021, 0.5342, 0.727, 0.5108, 0.3307, 0.3238, 0.3649, 0.3412, 0.3572, 0.3814, 0.3242, 0.358, 0.9419, 0.8407, 0.9349, 0.8417, 0.9349, 0.005902, 0.9419, 0.004886, 0.2938, 0.3294, 0.3242, 0.358, 0.3159, 0.387, 0.2873, 0.3523, 0.09459, 0.904, 0.05994, 0.8909, 0.05994, 0.8529, 0.09459, 0.8636, 0.7781, 0.2895, 0.7971, 0.3221, 0.7834, 0.3449, 0.7687, 0.3053, 0.7485, 0.4934, 0.727, 0.5108, 0.7065, 0.4766, 0.7258, 0.4555, 0.7553, 0.2542, 0.7781, 0.2895, 0.7687, 0.3053, 0.7505, 0.2623, 0.727, 0.5108, 0.7021, 0.5342, 0.6848, 0.5052, 0.7065, 0.4766, 0.3242, 0.358, 0.3572, 0.3814, 0.3474, 0.4155, 0.3159, 0.387, 0.808, 2.652e-08, 0.8145, 2.652e-08, 0.8145, 0.9408, 0.808, 0.9408, 0.7021, 0.5342, 0.675, 0.5628, 0.6613, 0.5399, 0.6848, 0.5052, 0.3572, 0.3814, 0.3916, 0.3987, 0.3808, 0.4367, 0.3474, 0.4155, 0.675, 0.5628, 0.6465, 0.5953, 0.6371, 0.5796, 0.6613, 0.5399, 0.3916, 0.3987, 0.4262, 0.4095, 0.4146, 0.4498, 0.3808, 0.4367, 0.6465, 0.5953, 0.6179, 0.6306, 0.6131, 0.6226, 0.6371, 0.5796, 0.1667, 0.904, 0.1306, 0.9084, 0.1306, 0.8673, 0.1667, 0.8636, 0.6179, 0.6306, 0.5901, 0.6673, 0.6131, 0.6226, 0.1306, 0.9084, 0.09459, 0.904, 0.09459, 0.8636, 0.1306, 0.8673, 0.6613, 0.5399, 0.6371, 0.5796, 0.626, 0.5672, 0.6452, 0.522, 0.2013, 0.8529, 0.1667, 0.8636, 0.1667, 0.8162, 0.2013, 0.8083, 0.6371, 0.5796, 0.6131, 0.6226, 0.6074, 0.6163, 0.626, 0.5672, 0.1667, 0.8636, 0.1306, 0.8673, 0.1306, 0.8189, 0.1667, 0.8162, 0.6131, 0.6226, 0.5901, 0.6673, 0.6074, 0.6163, 0.1306, 0.8673, 0.09459, 0.8636, 0.09459, 0.8162, 0.1306, 0.8189, 0.2873, 0.3523, 0.3159, 0.387, 0.3061, 0.4099, 0.2796, 0.3702, 0.09459, 0.8636, 0.05994, 0.8529, 0.05994, 0.8083, 0.09459, 0.8162, 0.7687, 0.3053, 0.7834, 0.3449, 0.7674, 0.3629, 0.7576, 0.3176, 0.05994, 0.8529, 0.028, 0.8355, 0.028, 0.7953, 0.05994, 0.8083, 0.7505, 0.2623, 0.7687, 0.3053, 0.7576, 0.3176, 0.7449, 0.2686, 0.7065, 0.4766, 0.6848, 0.5052, 0.6643, 0.4823, 0.6825, 0.4498, 0.3159, 0.387, 0.3474, 0.4155, 0.3359, 0.4424, 0.3061, 0.4099, 0.8478, 8.84e-09, 0.8528, 2.652e-08, 0.8528, 0.9408, 0.8478, 0.9408, 0.6848, 0.5052, 0.6613, 0.5399, 0.6452, 0.522, 0.6643, 0.4823, 0.2333, 0.8355, 0.2013, 0.8529, 0.2013, 0.8083, 0.2333, 0.7953, 0.7576, 0.3176, 0.7674, 0.3629, 0.7495, 0.3752, 0.7453, 0.3261, 0.05994, 0.8083, 0.028, 0.7953, 0.028, 0.7507, 0.05994, 0.7586, 0.7449, 0.2686, 0.7576, 0.3176, 0.7453, 0.3261, 0.7386, 0.2729, 0.028, 0.7953, 2.202e-08, 0.778, 2.202e-08, 0.74, 0.028, 0.7507, 0.2613, 0.778, 0.2333, 0.7953, 0.2333, 0.7507, 0.2613, 0.74, 0.9736, 0.8358, 0.9667, 0.8368, 0.9667, 0.001016, 0.9736, 0.0, 0.6643, 0.4823, 0.6452, 0.522, 0.6274, 0.5096, 0.6416, 0.4666, 0.2333, 0.7953, 0.2013, 0.8083, 0.2013, 0.7586, 0.2333, 0.7507, 0.6452, 0.522, 0.626, 0.5672, 0.6137, 0.5587, 0.6274, 0.5096, 0.2013, 0.8083, 0.1667, 0.8162, 0.1667, 0.7635, 0.2013, 0.7586, 0.626, 0.5672, 0.6074, 0.6163, 0.6011, 0.6119, 0.6137, 0.5587, 0.1667, 0.8162, 0.1306, 0.8189, 0.1306, 0.7652, 0.1667, 0.7635, 0.6074, 0.6163, 0.5901, 0.6673, 0.6011, 0.6119, 0.1306, 0.8189, 0.09459, 0.8162, 0.09459, 0.7635, 0.1306, 0.7652, 0.7674, 0.3629, 0.7736, 0.4025, 0.7509, 0.4182, 0.7495, 0.3752, 0.09459, 0.8162, 0.05994, 0.8083, 0.05994, 0.7586, 0.09459, 0.7635, 0.2013, 0.7586, 0.1667, 0.7635, 0.1667, 0.7076, 0.2013, 0.7059, 0.6137, 0.5587, 0.6011, 0.6119, 0.5945, 0.6097, 0.6007, 0.5543, 0.1667, 0.7635, 0.1306, 0.7652, 0.1306, 0.7082, 0.1667, 0.7076, 0.6011, 0.6119, 0.5901, 0.6673, 0.5945, 0.6097, 0.1306, 0.7652, 0.09459, 0.7635, 0.09459, 0.7076, 0.1306, 0.7082, 0.7495, 0.3752, 0.7509, 0.4182, 0.7268, 0.4263, 0.7305, 0.3815, 0.09459, 0.7635, 0.05994, 0.7586, 0.05994, 0.7059, 0.09459, 0.7076, 0.7453, 0.3261, 0.7495, 0.3752, 0.7305, 0.3815, 0.7323, 0.3305, 0.05994, 0.7586, 0.028, 0.7507, 0.028, 0.7033, 0.05994, 0.7059, 0.7386, 0.2729, 0.7453, 0.3261, 0.7323, 0.3305, 0.7319, 0.2751, 0.028, 0.7507, 2.202e-08, 0.74, 0.0, 0.6996, 0.028, 0.7033, 0.2613, 0.74, 0.2333, 0.7507, 0.2333, 0.7033, 0.2613, 0.6996, 0.8285, 0.0, 0.8354, 0.0, 0.8354, 0.9408, 0.8285, 0.9408, 0.6416, 0.4666, 0.6274, 0.5096, 0.6084, 0.5033, 0.6174, 0.4586, 0.2333, 0.7507, 0.2013, 0.7586, 0.2013, 0.7059, 0.2333, 0.7033, 0.6274, 0.5096, 0.6137, 0.5587, 0.6007, 0.5543, 0.6084, 0.5033, 0.05994, 0.7059, 0.028, 0.7033, 0.028, 0.6549, 0.05994, 0.6522, 0.7319, 0.2751, 0.7323, 0.3305, 0.719, 0.3305, 0.7252, 0.2751, 0.028, 0.7033, 0.0, 0.6996, 2.202e-08, 0.6585, 0.028, 0.6549, 0.2613, 0.6996, 0.2333, 0.7033, 0.2333, 0.6549, 0.2613, 0.6585, 0.9035, 0.0, 0.9085, 8.84e-09, 0.9085, 0.9408, 0.9035, 0.9408, 0.6174, 0.4586, 0.6084, 0.5033, 0.5891, 0.5033, 0.5928, 0.4586, 0.2333, 0.7033, 0.2013, 0.7059, 0.2013, 0.6522, 0.2333, 0.6549, 0.6084, 0.5033, 0.6007, 0.5543, 0.5874, 0.5543, 0.5891, 0.5033, 0.2013, 0.7059, 0.1667, 0.7076, 0.1667, 0.6506, 0.2013, 0.6522, 0.6007, 0.5543, 0.5945, 0.6097, 0.5877, 0.6097, 0.5874, 0.5543, 0.1667, 0.7076, 0.1306, 0.7082, 0.1306, 0.65, 0.1667, 0.6506, 0.5945, 0.6097, 0.5901, 0.6673, 0.5877, 0.6097, 0.1306, 0.7082, 0.09459, 0.7076, 0.09459, 0.6506, 0.1306, 0.65, 0.7305, 0.3815, 0.7268, 0.4263, 0.7022, 0.4263, 0.7112, 0.3815, 0.09459, 0.7076, 0.05994, 0.7059, 0.05994, 0.6522, 0.09459, 0.6506, 0.7323, 0.3305, 0.7305, 0.3815, 0.7112, 0.3815, 0.719, 0.3305, 0.5874, 0.5543, 0.5877, 0.6097, 0.581, 0.6119, 0.5743, 0.5587, 0.1667, 0.6506, 0.1306, 0.65, 0.1306, 0.593, 0.1667, 0.5946, 0.5877, 0.6097, 0.5901, 0.6673, 0.581, 0.6119, 0.1306, 0.65, 0.09459, 0.6506, 0.09459, 0.5946, 0.1306, 0.593, 0.7112, 0.3815, 0.7022, 0.4263, 0.6781, 0.4182, 0.6923, 0.3752, 0.09459, 0.6506, 0.05994, 0.6522, 0.05994, 0.5995, 0.09459, 0.5946, 0.719, 0.3305, 0.7112, 0.3815, 0.6923, 0.3752, 0.7059, 0.3261, 0.05994, 0.6522, 0.028, 0.6549, 0.028, 0.6075, 0.05994, 0.5995, 0.7252, 0.2751, 0.719, 0.3305, 0.7059, 0.3261, 0.7185, 0.2729, 0.028, 0.6549, 2.202e-08, 0.6585, 2.202e-08, 0.6182, 0.028, 0.6075, 0.2613, 0.6585, 0.2333, 0.6549, 0.2333, 0.6075, 0.2613, 0.6182, 0.8528, 4.42e-08, 0.8578, 3.536e-08, 0.8578, 0.9408, 0.8528, 0.9408, 0.5928, 0.4586, 0.5891, 0.5033, 0.5701, 0.5096, 0.5687, 0.4666, 0.2333, 0.6549, 0.2013, 0.6522, 0.2013, 0.5995, 0.2333, 0.6075, 0.5891, 0.5033, 0.5874, 0.5543, 0.5743, 0.5587, 0.5701, 0.5096, 0.2013, 0.6522, 0.1667, 0.6506, 0.1667, 0.5946, 0.2013, 0.5995, 0.7185, 0.2729, 0.7059, 0.3261, 0.6936, 0.3176, 0.7122, 0.2686, 0.028, 0.6075, 2.202e-08, 0.6182, 2.202e-08, 0.5802, 0.028, 0.5628, 0.2613, 0.6182, 0.2333, 0.6075, 0.2333, 0.5628, 0.2613, 0.5802, 0.7971, 2.652e-08, 0.8021, 3.536e-08, 0.8021, 0.9408, 0.7971, 0.9408, 0.5687, 0.4666, 0.5701, 0.5096, 0.5523, 0.522, 0.546, 0.4823, 0.2333, 0.6075, 0.2013, 0.5995, 0.2013, 0.5499, 0.2333, 0.5628, 0.5701, 0.5096, 0.5743, 0.5587, 0.562, 0.5672, 0.5523, 0.522, 0.2013, 0.5995, 0.1667, 0.5946, 0.1667, 0.5419, 0.2013, 0.5499, 0.5743, 0.5587, 0.581, 0.6119, 0.5748, 0.6163, 0.562, 0.5672, 0.1667, 0.5946, 0.1306, 0.593, 0.1306, 0.5393, 0.1667, 0.5419, 0.581, 0.6119, 0.5901, 0.6673, 0.5748, 0.6163, 0.1306, 0.593, 0.09459, 0.5946, 0.09459, 0.5419, 0.1306, 0.5393, 0.6923, 0.3752, 0.6781, 0.4182, 0.6553, 0.4025, 0.6744, 0.3629, 0.09459, 0.5946, 0.05994, 0.5995, 0.05994, 0.5499, 0.09459, 0.5419, 0.7059, 0.3261, 0.6923, 0.3752, 0.6744, 0.3629, 0.6936, 0.3176, 0.05994, 0.5995, 0.028, 0.6075, 0.028, 0.5628, 0.05994, 0.5499, 0.1667, 0.5419, 0.1306, 0.5393, 0.1306, 0.4909, 0.1667, 0.4945, 0.5748, 0.6163, 0.5901, 0.6673, 0.5691, 0.6226, 0.1306, 0.5393, 0.09459, 0.5419, 0.09459, 0.4945, 0.1306, 0.4909, 0.6744, 0.3629, 0.6553, 0.4025, 0.6349, 0.3797, 0.6583, 0.3449, 0.09459, 0.5419, 0.05994, 0.5499, 0.05994, 0.5052, 0.09459, 0.4945, 0.6936, 0.3176, 0.6744, 0.3629, 0.6583, 0.3449, 0.6825, 0.3053, 0.05994, 0.5499, 0.028, 0.5628, 0.028, 0.5226, 0.05994, 0.5052, 0.7122, 0.2686, 0.6936, 0.3176, 0.6825, 0.3053, 0.7066, 0.2623, 0.1987, 0.007376, 0.2286, 0.03991, 0.2188, 0.06275, 0.1872, 0.03424, 0.6553, 0.4025, 0.6372, 0.435, 0.6131, 0.4082, 0.6349, 0.3797, 0.9484, 0.8387, 0.9419, 0.8407, 0.9419, 0.004886, 0.9484, 0.002893, 0.2286, 0.03991, 0.255, 0.07955, 0.2474, 0.0975, 0.2188, 0.06275, 0.2333, 0.5628, 0.2013, 0.5499, 0.2013, 0.5052, 0.2333, 0.5226, 0.5523, 0.522, 0.562, 0.5672, 0.5509, 0.5796, 0.5362, 0.5399, 0.2013, 0.5499, 0.1667, 0.5419, 0.1667, 0.4945, 0.2013, 0.5052, 0.562, 0.5672, 0.5748, 0.6163, 0.5691, 0.6226, 0.5509, 0.5796, 0.1872, 0.03424, 0.2188, 0.06275, 0.2105, 0.09183, 0.1775, 0.06843, 0.6349, 0.3797, 0.6131, 0.4082, 0.5926, 0.374, 0.6175, 0.3506, 0.8145, 2.652e-08, 0.8214, 1.768e-08, 0.8214, 0.9408, 0.8145, 0.9408, 0.2188, 0.06275, 0.2474, 0.0975, 0.2408, 0.1203, 0.2105, 0.09183, 0.6131, 0.4082, 0.5938, 0.4294, 0.5711, 0.3914, 0.5926, 0.374, 0.5362, 0.5399, 0.5509, 0.5796, 0.5415, 0.5953, 0.5225, 0.5628, 0.2013, 0.5052, 0.1667, 0.4945, 0.1667, 0.4542, 0.2013, 0.4672, 0.5509, 0.5796, 0.5691, 0.6226, 0.5643, 0.6306, 0.5415, 0.5953, 0.1667, 0.4945, 0.1306, 0.4909, 0.1306, 0.4498, 0.1667, 0.4542, 0.5691, 0.6226, 0.5901, 0.6673, 0.5643, 0.6306, 0.1306, 0.4909, 0.09459, 0.4945, 0.09459, 0.4542, 0.1306, 0.4498, 0.6583, 0.3449, 0.6349, 0.3797, 0.6175, 0.3506, 0.6447, 0.3221, 0.12, 0.0, 0.1539, 0.01305, 0.143, 0.05104, 0.1085, 0.04033, 0.6825, 0.3053, 0.6583, 0.3449, 0.6447, 0.3221, 0.6731, 0.2895, 0.1539, 0.01305, 0.1872, 0.03424, 0.1775, 0.06843, 0.143, 0.05104, 0.7066, 0.2623, 0.6825, 0.3053, 0.6731, 0.2895, 0.7018, 0.2542, 0.5643, 0.6306, 0.5901, 0.6673, 0.5606, 0.64, 0.07523, 0.03671, 0.1085, 0.04033, 0.09945, 0.08775, 0.06599, 0.08506, 0.6447, 0.3221, 0.6175, 0.3506, 0.6038, 0.3164, 0.6339, 0.2952, 0.1085, 0.04033, 0.143, 0.05104, 0.1345, 0.09571, 0.09945, 0.08775, 0.6731, 0.2895, 0.6447, 0.3221, 0.6339, 0.2952, 0.6657, 0.271, 0.143, 0.05104, 0.1775, 0.06843, 0.1698, 0.1086, 0.1345, 0.09571, 0.7018, 0.2542, 0.6731, 0.2895, 0.6657, 0.271, 0.698, 0.2448, 0.1775, 0.06843, 0.2105, 0.09183, 0.204, 0.126, 0.1698, 0.1086, 0.6175, 0.3506, 0.5926, 0.374, 0.5766, 0.3338, 0.6038, 0.3164, 0.8911, 8.84e-09, 0.8977, 5.304e-08, 0.8977, 0.9408, 0.8911, 0.9408, 0.2105, 0.09183, 0.2408, 0.1203, 0.2357, 0.1472, 0.204, 0.126, 0.5926, 0.374, 0.5711, 0.3914, 0.5532, 0.3467, 0.5766, 0.3338, 0.2408, 0.1203, 0.2673, 0.1529, 0.2638, 0.1714, 0.2357, 0.1472, 0.01741, 0.05104, 0.04447, 0.04033, 0.03541, 0.08775, 0.008874, 0.09571, 0.5415, 0.5953, 0.5643, 0.6306, 0.5606, 0.64, 0.5341, 0.6138, 0.04447, 0.04033, 0.07523, 0.03671, 0.06599, 0.08506, 0.03541, 0.08775, 0.9667, 0.8368, 0.9601, 0.8388, 0.9601, 0.003009, 0.9667, 0.001016, 0.204, 0.126, 0.2357, 0.1472, 0.2322, 0.1771, 0.1995, 0.164, 0.5766, 0.3338, 0.5532, 0.3467, 0.5409, 0.2971, 0.5655, 0.2891, 0.2357, 0.1472, 0.2638, 0.1714, 0.2614, 0.1919, 0.2322, 0.1771, 0.008874, 0.09571, 0.03541, 0.08775, 0.02917, 0.1404, 0.002996, 0.1453, 0.5341, 0.6138, 0.5606, 0.64, 0.558, 0.6505, 0.529, 0.6343, 0.03541, 0.08775, 0.06599, 0.08506, 0.05963, 0.1388, 0.02917, 0.1404, 0.5606, 0.64, 0.5901, 0.6673, 0.558, 0.6505, 0.06599, 0.08506, 0.09945, 0.08775, 0.09321, 0.1404, 0.05963, 0.1388, 0.6339, 0.2952, 0.6038, 0.3164, 0.5944, 0.2784, 0.6265, 0.2654, 0.09945, 0.08775, 0.1345, 0.09571, 0.1286, 0.1453, 0.09321, 0.1404, 0.6657, 0.271, 0.6339, 0.2952, 0.6265, 0.2654, 0.6606, 0.2505, 0.1345, 0.09571, 0.1698, 0.1086, 0.1645, 0.1533, 0.1286, 0.1453, 0.698, 0.2448, 0.6657, 0.271, 0.6606, 0.2505, 0.6954, 0.2343, 0.1698, 0.1086, 0.204, 0.126, 0.1995, 0.164, 0.1645, 0.1533, 0.6038, 0.3164, 0.5766, 0.3338, 0.5655, 0.2891, 0.5944, 0.2784, 0.6265, 0.2654, 0.5944, 0.2784, 0.5896, 0.2381, 0.6228, 0.2337, 0.09321, 0.1404, 0.1286, 0.1453, 0.1256, 0.198, 0.09003, 0.1964, 0.6606, 0.2505, 0.6265, 0.2654, 0.6228, 0.2337, 0.658, 0.2286, 0.1286, 0.1453, 0.1645, 0.1533, 0.1618, 0.2007, 0.1256, 0.198, 0.6954, 0.2343, 0.6606, 0.2505, 0.658, 0.2286, 0.6941, 0.2232, 0.1645, 0.1533, 0.1995, 0.164, 0.1972, 0.2043, 0.1618, 0.2007, 0.5944, 0.2784, 0.5655, 0.2891, 0.5599, 0.2417, 0.5896, 0.2381, 0.9876, 0.8368, 0.9807, 0.8358, 0.9807, 0.0, 0.9876, 0.001016, 0.1995, 0.164, 0.2322, 0.1771, 0.2304, 0.2087, 0.1972, 0.2043, 0.5655, 0.2891, 0.5409, 0.2971, 0.5347, 0.2444, 0.5599, 0.2417, 0.2322, 0.1771, 0.2614, 0.1919, 0.2601, 0.2138, 0.2304, 0.2087, 0.002996, 0.1453, 0.02917, 0.1404, 0.02599, 0.1964, 0.0, 0.198, 0.529, 0.6343, 0.558, 0.6505, 0.5566, 0.6616, 0.5264, 0.6562, 0.02917, 0.1404, 0.05963, 0.1388, 0.05639, 0.1958, 0.02599, 0.1964, 0.558, 0.6505, 0.5901, 0.6673, 0.5566, 0.6616, 0.05963, 0.1388, 0.09321, 0.1404, 0.09003, 0.1964, 0.05639, 0.1958, 0.5599, 0.2417, 0.5347, 0.2444, 0.5347, 0.1907, 0.5599, 0.1933, 0.2304, 0.2087, 0.2601, 0.2138, 0.2601, 0.236, 0.2304, 0.241, 0.0, 0.198, 0.02599, 0.1964, 0.02599, 0.2534, 0.0, 0.2518, 0.5264, 0.6562, 0.5566, 0.6616, 0.5566, 0.673, 0.5264, 0.6784, 0.02599, 0.1964, 0.05639, 0.1958, 0.05639, 0.254, 0.02599, 0.2534, 0.5566, 0.6616, 0.5901, 0.6673, 0.5566, 0.673, 0.05639, 0.1958, 0.09003, 0.1964, 0.09003, 0.2534, 0.05639, 0.254, 0.6228, 0.2337, 0.5896, 0.2381, 0.5896, 0.197, 0.6228, 0.2014, 0.09003, 0.1964, 0.1256, 0.198, 0.1256, 0.2518, 0.09003, 0.2534, 0.658, 0.2286, 0.6228, 0.2337, 0.6228, 0.2014, 0.658, 0.2064, 0.1256, 0.198, 0.1618, 0.2007, 0.1618, 0.2491, 0.1256, 0.2518, 0.6941, 0.2232, 0.658, 0.2286, 0.658, 0.2064, 0.6941, 0.2118, 0.1618, 0.2007, 0.1972, 0.2043, 0.1972, 0.2455, 0.1618, 0.2491, 0.5896, 0.2381, 0.5599, 0.2417, 0.5599, 0.1933, 0.5896, 0.197, 0.9543, 0.8358, 0.9484, 0.8387, 0.9484, 0.002893, 0.9543, 0.0, 0.1972, 0.2043, 0.2304, 0.2087, 0.2304, 0.241, 0.1972, 0.2455, 0.09003, 0.2534, 0.1256, 0.2518, 0.1286, 0.3044, 0.09321, 0.3093, 0.658, 0.2064, 0.6228, 0.2014, 0.6265, 0.1697, 0.6606, 0.1846, 0.1256, 0.2518, 0.1618, 0.2491, 0.1645, 0.2965, 0.1286, 0.3044, 0.6941, 0.2118, 0.658, 0.2064, 0.6606, 0.1846, 0.6954, 0.2007, 0.1618, 0.2491, 0.1972, 0.2455, 0.1995, 0.2858, 0.1645, 0.2965, 0.5896, 0.197, 0.5599, 0.1933, 0.5655, 0.1459, 0.5944, 0.1566, 0.9209, 0.8407, 0.9144, 0.8387, 0.9144, 0.002893, 0.9209, 0.004886, 0.1972, 0.2455, 0.2304, 0.241, 0.2322, 0.2727, 0.1995, 0.2858, 0.5599, 0.1933, 0.5347, 0.1907, 0.5409, 0.138, 0.5655, 0.1459, 0.2304, 0.241, 0.2601, 0.236, 0.2614, 0.2578, 0.2322, 0.2727, 0.0, 0.2518, 0.02599, 0.2534, 0.02917, 0.3093, 0.002996, 0.3044, 0.5264, 0.6784, 0.5566, 0.673, 0.558, 0.6841, 0.529, 0.7003, 0.02599, 0.2534, 0.05639, 0.254, 0.05963, 0.311, 0.02917, 0.3093, 0.5566, 0.673, 0.5901, 0.6673, 0.558, 0.6841, 0.05639, 0.254, 0.09003, 0.2534, 0.09321, 0.3093, 0.05963, 0.311, 0.6228, 0.2014, 0.5896, 0.197, 0.5944, 0.1566, 0.6265, 0.1697, 0.2322, 0.2727, 0.2614, 0.2578, 0.2638, 0.2784, 0.2357, 0.3026, 0.002996, 0.3044, 0.02917, 0.3093, 0.03541, 0.362, 0.008874, 0.3541, 0.529, 0.7003, 0.558, 0.6841, 0.5606, 0.6946, 0.5341, 0.7208, 0.02917, 0.3093, 0.05963, 0.311, 0.06599, 0.3647, 0.03541, 0.362, 0.558, 0.6841, 0.5901, 0.6673, 0.5606, 0.6946, 0.05963, 0.311, 0.09321, 0.3093, 0.09945, 0.362, 0.06599, 0.3647, 0.6265, 0.1697, 0.5944, 0.1566, 0.6038, 0.1186, 0.6339, 0.1398, 0.09321, 0.3093, 0.1286, 0.3044, 0.1345, 0.3541, 0.09945, 0.362, 0.6606, 0.1846, 0.6265, 0.1697, 0.6339, 0.1398, 0.6657, 0.164, 0.1286, 0.3044, 0.1645, 0.2965, 0.1698, 0.3412, 0.1345, 0.3541, 0.6954, 0.2007, 0.6606, 0.1846, 0.6657, 0.164, 0.698, 0.1902, 0.1645, 0.2965, 0.1995, 0.2858, 0.204, 0.3238, 0.1698, 0.3412, 0.5944, 0.1566, 0.5655, 0.1459, 0.5766, 0.1013, 0.6038, 0.1186, 0.8702, 3.536e-08, 0.8771, 2.652e-08, 0.8771, 0.9408, 0.8702, 0.9408, 0.1995, 0.2858, 0.2322, 0.2727, 0.2357, 0.3026, 0.204, 0.3238, 0.5655, 0.1459, 0.5409, 0.138, 0.5532, 0.08833, 0.5766, 0.1013, 0.6657, 0.164, 0.6339, 0.1398, 0.6447, 0.113, 0.6731, 0.1455, 0.1345, 0.3541, 0.1698, 0.3412, 0.1775, 0.3814, 0.143, 0.3987, 0.698, 0.1902, 0.6657, 0.164, 0.6731, 0.1455, 0.7018, 0.1808, 0.1698, 0.3412, 0.204, 0.3238, 0.2105, 0.358, 0.1775, 0.3814, 0.6038, 0.1186, 0.5766, 0.1013, 0.5927, 0.06105, 0.6175, 0.08445, 1.0, 0.8417, 0.9941, 0.8388, 0.9941, 0.003009, 1.0, 0.005902, 0.204, 0.3238, 0.2357, 0.3026, 0.2408, 0.3294, 0.2105, 0.358, 0.5766, 0.1013, 0.5532, 0.08833, 0.5711, 0.04366, 0.5927, 0.06105, 0.2357, 0.3026, 0.2638, 0.2784, 0.2673, 0.2969, 0.2408, 0.3294, 0.008874, 0.3541, 0.03541, 0.362, 0.04447, 0.4095, 0.01741, 0.3987, 0.5341, 0.7208, 0.5606, 0.6946, 0.5643, 0.704, 0.5415, 0.7393, 0.03541, 0.362, 0.06599, 0.3647, 0.07523, 0.4131, 0.04447, 0.4095, 0.5606, 0.6946, 0.5901, 0.6673, 0.5643, 0.704, 0.06599, 0.3647, 0.09945, 0.362, 0.1085, 0.4095, 0.07523, 0.4131, 0.6339, 0.1398, 0.6038, 0.1186, 0.6175, 0.08445, 0.6447, 0.113, 0.09945, 0.362, 0.1345, 0.3541, 0.143, 0.3987, 0.1085, 0.4095, 0.4626, 0.8909, 0.4279, 0.904, 0.4279, 0.8636, 0.4626, 0.8529, 0.5415, 0.7393, 0.5643, 0.704, 0.5691, 0.712, 0.5509, 0.7551, 0.4279, 0.904, 0.3919, 0.9084, 0.3919, 0.8673, 0.4279, 0.8636, 0.5643, 0.704, 0.5901, 0.6673, 0.5691, 0.712, 0.3919, 0.9084, 0.3559, 0.904, 0.3559, 0.8636, 0.3919, 0.8673, 0.6447, 0.113, 0.6175, 0.08445, 0.6349, 0.05538, 0.6583, 0.09012, 0.1085, 0.4095, 0.143, 0.3987, 0.1539, 0.4367, 0.12, 0.4498, 0.6731, 0.1455, 0.6447, 0.113, 0.6583, 0.09012, 0.6825, 0.1298, 0.143, 0.3987, 0.1775, 0.3814, 0.1872, 0.4155, 0.1539, 0.4367, 0.7018, 0.1808, 0.6731, 0.1455, 0.6825, 0.1298, 0.7066, 0.1728, 0.1775, 0.3814, 0.2105, 0.358, 0.2188, 0.387, 0.1872, 0.4155, 0.6175, 0.08445, 0.5927, 0.06105, 0.6131, 0.02686, 0.6349, 0.05538, 0.8021, 3.536e-08, 0.808, 2.652e-08, 0.808, 0.9408, 0.8021, 0.9408, 0.2105, 0.358, 0.2408, 0.3294, 0.2474, 0.3523, 0.2188, 0.387, 0.5927, 0.06105, 0.5711, 0.04366, 0.5938, 0.005672, 0.6131, 0.02686, 0.5225, 0.7718, 0.5415, 0.7393, 0.5509, 0.7551, 0.5362, 0.7947, 0.3212, 0.8529, 0.2893, 0.8355, 0.2893, 0.7953, 0.3212, 0.8083, 0.7066, 0.1728, 0.6825, 0.1298, 0.6936, 0.1174, 0.7122, 0.1665, 0.1872, 0.4155, 0.2188, 0.387, 0.2286, 0.4099, 0.1987, 0.4424, 0.6349, 0.05538, 0.6131, 0.02686, 0.6372, 0.0, 0.6553, 0.03253, 0.9807, 0.8358, 0.9736, 0.8358, 0.9736, 0.0, 0.9807, 0.0, 0.2188, 0.387, 0.2474, 0.3523, 0.255, 0.3702, 0.2286, 0.4099, 0.4945, 0.8355, 0.4626, 0.8529, 0.4626, 0.8083, 0.4945, 0.7953, 0.5362, 0.7947, 0.5509, 0.7551, 0.562, 0.7674, 0.5523, 0.8126, 0.4626, 0.8529, 0.4279, 0.8636, 0.4279, 0.8162, 0.4626, 0.8083, 0.5509, 0.7551, 0.5691, 0.712, 0.5748, 0.7183, 0.562, 0.7674, 0.4279, 0.8636, 0.3919, 0.8673, 0.3919, 0.8189, 0.4279, 0.8162, 0.5691, 0.712, 0.5901, 0.6673, 0.5748, 0.7183, 0.3919, 0.8673, 0.3559, 0.8636, 0.3559, 0.8162, 0.3919, 0.8189, 0.6583, 0.09012, 0.6349, 0.05538, 0.6553, 0.03253, 0.6744, 0.07218, 0.3559, 0.8636, 0.3212, 0.8529, 0.3212, 0.8083, 0.3559, 0.8162, 0.6825, 0.1298, 0.6583, 0.09012, 0.6744, 0.07218, 0.6936, 0.1174, 0.562, 0.7674, 0.5748, 0.7183, 0.581, 0.7227, 0.5743, 0.7759, 0.4279, 0.8162, 0.3919, 0.8189, 0.3919, 0.7652, 0.4279, 0.7635, 0.5748, 0.7183, 0.5901, 0.6673, 0.581, 0.7227, 0.3919, 0.8189, 0.3559, 0.8162, 0.3559, 0.7635, 0.3919, 0.7652, 0.6744, 0.07218, 0.6553, 0.03253, 0.6781, 0.0168, 0.6923, 0.05981, 0.3559, 0.8162, 0.3212, 0.8083, 0.3212, 0.7586, 0.3559, 0.7635, 0.6936, 0.1174, 0.6744, 0.07218, 0.6923, 0.05981, 0.7059, 0.1089, 0.3212, 0.8083, 0.2893, 0.7953, 0.2893, 0.7507, 0.3212, 0.7586, 0.7122, 0.1665, 0.6936, 0.1174, 0.7059, 0.1089, 0.7185, 0.1621, 0.2893, 0.7953, 0.2613, 0.778, 0.2613, 0.74, 0.2893, 0.7507, 0.5225, 0.778, 0.4945, 0.7953, 0.4945, 0.7507, 0.5225, 0.74, 0.8578, 3.536e-08, 0.8637, 2.652e-08, 0.8637, 0.9408, 0.8578, 0.9408, 0.546, 0.8523, 0.5523, 0.8126, 0.5701, 0.825, 0.5687, 0.868, 0.4945, 0.7953, 0.4626, 0.8083, 0.4626, 0.7586, 0.4945, 0.7507, 0.5523, 0.8126, 0.562, 0.7674, 0.5743, 0.7759, 0.5701, 0.825, 0.4626, 0.8083, 0.4279, 0.8162, 0.4279, 0.7635, 0.4626, 0.7586, 0.7185, 0.1621, 0.7059, 0.1089, 0.719, 0.1045, 0.7252, 0.1599, 0.2893, 0.7507, 0.2613, 0.74, 0.2613, 0.6996, 0.2893, 0.7033, 0.5225, 0.74, 0.4945, 0.7507, 0.4945, 0.7033, 0.5225, 0.6996, 0.8354, 0.0, 0.8419, 3.536e-08, 0.8419, 0.9408, 0.8354, 0.9408, 0.5687, 0.868, 0.5701, 0.825, 0.5891, 0.8313, 0.5928, 0.876, 0.4945, 0.7507, 0.4626, 0.7586, 0.4626, 0.7059, 0.4945, 0.7033, 0.5701, 0.825, 0.5743, 0.7759, 0.5874, 0.7803, 0.5891, 0.8313, 0.4626, 0.7586, 0.4279, 0.7635, 0.4279, 0.7076, 0.4626, 0.7059, 0.5743, 0.7759, 0.581, 0.7227, 0.5877, 0.7249, 0.5874, 0.7803, 0.4279, 0.7635, 0.3919, 0.7652, 0.3919, 0.7082, 0.4279, 0.7076, 0.581, 0.7227, 0.5901, 0.6673, 0.5877, 0.7249, 0.3919, 0.7652, 0.3559, 0.7635, 0.3559, 0.7076, 0.3919, 0.7082, 0.6923, 0.05981, 0.6781, 0.0168, 0.7022, 0.008777, 0.7112, 0.05351, 0.3559, 0.7635, 0.3212, 0.7586, 0.3212, 0.7059, 0.3559, 0.7076, 0.7059, 0.1089, 0.6923, 0.05981, 0.7112, 0.05351, 0.719, 0.1045, 0.3212, 0.7586, 0.2893, 0.7507, 0.2893, 0.7033, 0.3212, 0.7059, 0.5877, 0.7249, 0.5901, 0.6673, 0.5945, 0.7249, 0.3919, 0.7082, 0.3559, 0.7076, 0.3559, 0.6506, 0.3919, 0.65, 0.7112, 0.05351, 0.7022, 0.008777, 0.7268, 0.008777, 0.7305, 0.05351, 0.3559, 0.7076, 0.3212, 0.7059, 0.3212, 0.6522, 0.3559, 0.6506, 0.719, 0.1045, 0.7112, 0.05351, 0.7305, 0.05351, 0.7323, 0.1045, 0.3212, 0.7059, 0.2893, 0.7033, 0.2893, 0.6549, 0.3212, 0.6522, 0.7252, 0.1599, 0.719, 0.1045, 0.7323, 0.1045, 0.7319, 0.1599, 0.2893, 0.7033, 0.2613, 0.6996, 0.2613, 0.6585, 0.2893, 0.6549, 0.5225, 0.6996, 0.4945, 0.7033, 0.4945, 0.6549, 0.5225, 0.6585, 0.8977, 5.304e-08, 0.9035, 0.0, 0.9035, 0.9408, 0.8977, 0.9408, 0.5928, 0.876, 0.5891, 0.8313, 0.6084, 0.8313, 0.6174, 0.876, 0.4945, 0.7033, 0.4626, 0.7059, 0.4626, 0.6522, 0.4945, 0.6549, 0.5891, 0.8313, 0.5874, 0.7803, 0.6007, 0.7803, 0.6084, 0.8313, 0.4626, 0.7059, 0.4279, 0.7076, 0.4279, 0.6506, 0.4626, 0.6522, 0.5874, 0.7803, 0.5877, 0.7249, 0.5945, 0.7249, 0.6007, 0.7803, 0.4279, 0.7076, 0.3919, 0.7082, 0.3919, 0.65, 0.4279, 0.6506, 0.5225, 0.6585, 0.4945, 0.6549, 0.4945, 0.6075, 0.5225, 0.6182, 0.8771, 2.652e-08, 0.8842, 8.84e-09, 0.8842, 0.9408, 0.8771, 0.9408, 0.6174, 0.876, 0.6084, 0.8313, 0.6274, 0.825, 0.6416, 0.868, 0.4945, 0.6549, 0.4626, 0.6522, 0.4626, 0.5995, 0.4945, 0.6075, 0.6084, 0.8313, 0.6007, 0.7803, 0.6137, 0.7759, 0.6274, 0.825, 0.4626, 0.6522, 0.4279, 0.6506, 0.4279, 0.5946, 0.4626, 0.5995, 0.6007, 0.7803, 0.5945, 0.7249, 0.6011, 0.7227, 0.6137, 0.7759, 0.4279, 0.6506, 0.3919, 0.65, 0.3919, 0.593, 0.4279, 0.5946, 0.5945, 0.7249, 0.5901, 0.6673, 0.6011, 0.7227, 0.3919, 0.65, 0.3559, 0.6506, 0.3559, 0.5946, 0.3919, 0.593, 0.7305, 0.05351, 0.7268, 0.008777, 0.7509, 0.0168, 0.7495, 0.05981, 0.3559, 0.6506, 0.3212, 0.6522, 0.3212, 0.5995, 0.3559, 0.5946, 0.7323, 0.1045, 0.7305, 0.05351, 0.7495, 0.05981, 0.7453, 0.1089, 0.3212, 0.6522, 0.2893, 0.6549, 0.2893, 0.6075, 0.3212, 0.5995, 0.7319, 0.1599, 0.7323, 0.1045, 0.7453, 0.1089, 0.7386, 0.1621, 0.2893, 0.6549, 0.2613, 0.6585, 0.2613, 0.6182, 0.2893, 0.6075, 0.3919, 0.593, 0.3559, 0.5946, 0.3559, 0.5419, 0.3919, 0.5393, 0.7495, 0.05981, 0.7509, 0.0168, 0.7736, 0.03253, 0.7674, 0.07218, 0.3559, 0.5946, 0.3212, 0.5995, 0.3212, 0.5499, 0.3559, 0.5419, 0.7453, 0.1089, 0.7495, 0.05981, 0.7674, 0.07218, 0.7576, 0.1174, 0.3212, 0.5995, 0.2893, 0.6075, 0.2893, 0.5628, 0.3212, 0.5499, 0.7386, 0.1621, 0.7453, 0.1089, 0.7576, 0.1174, 0.7449, 0.1665, 0.2893, 0.6075, 0.2613, 0.6182, 0.2613, 0.5802, 0.2893, 0.5628, 0.5225, 0.6182, 0.4945, 0.6075, 0.4945, 0.5628, 0.5225, 0.5802, 0.9349, 0.8417, 0.9279, 0.8417, 0.9279, 0.005902, 0.9349, 0.005902, 0.6416, 0.868, 0.6274, 0.825, 0.6452, 0.8126, 0.6643, 0.8523, 0.4945, 0.6075, 0.4626, 0.5995, 0.4626, 0.5499, 0.4945, 0.5628, 0.6274, 0.825, 0.6137, 0.7759, 0.626, 0.7674, 0.6452, 0.8126, 0.4626, 0.5995, 0.4279, 0.5946, 0.4279, 0.5419, 0.4626, 0.5499, 0.6137, 0.7759, 0.6011, 0.7227, 0.6074, 0.7183, 0.626, 0.7674, 0.4279, 0.5946, 0.3919, 0.593, 0.3919, 0.5393, 0.4279, 0.5419, 0.6011, 0.7227, 0.5901, 0.6673, 0.6074, 0.7183, 0.6643, 0.8523, 0.6452, 0.8126, 0.6613, 0.7947, 0.6848, 0.8294, 0.4945, 0.5628, 0.4626, 0.5499, 0.4626, 0.5052, 0.4945, 0.5226, 0.6452, 0.8126, 0.626, 0.7674, 0.6371, 0.7551, 0.6613, 0.7947, 0.4626, 0.5499, 0.4279, 0.5419, 0.4279, 0.4945, 0.4626, 0.5052, 0.626, 0.7674, 0.6074, 0.7183, 0.6131, 0.712, 0.6371, 0.7551, 0.4279, 0.5419, 0.3919, 0.5393, 0.3919, 0.4909, 0.4279, 0.4945, 0.6074, 0.7183, 0.5901, 0.6673, 0.6131, 0.712, 0.3919, 0.5393, 0.3559, 0.5419, 0.3559, 0.4945, 0.3919, 0.4909, 0.2796, 0.07955, 0.3061, 0.03991, 0.3159, 0.06275, 0.2873, 0.0975, 0.3559, 0.5419, 0.3212, 0.5499, 0.3212, 0.5052, 0.3559, 0.4945, 0.7576, 0.1174, 0.7674, 0.07218, 0.7834, 0.09013, 0.7687, 0.1298, 0.3212, 0.5499, 0.2893, 0.5628, 0.2893, 0.5226, 0.3212, 0.5052, 0.7449, 0.1665, 0.7576, 0.1174, 0.7687, 0.1298, 0.7505, 0.1728, 0.6825, 0.8848, 0.6643, 0.8523, 0.6848, 0.8294, 0.7065, 0.858, 0.3061, 0.03991, 0.3359, 0.007376, 0.3474, 0.03424, 0.3159, 0.06275, 0.9144, 0.8387, 0.9085, 0.8358, 0.9085, 0.0, 0.9144, 0.002893, 0.2873, 0.0975, 0.3159, 0.06275, 0.3242, 0.09183, 0.2938, 0.1203, 0.3559, 0.4945, 0.3212, 0.5052, 0.3212, 0.4672, 0.3559, 0.4542, 0.7687, 0.1298, 0.7834, 0.09013, 0.7971, 0.113, 0.7781, 0.1455, 0.7258, 0.8791, 0.7065, 0.858, 0.727, 0.8238, 0.7485, 0.8412, 0.7505, 0.1728, 0.7687, 0.1298, 0.7781, 0.1455, 0.7553, 0.1808, 0.7065, 0.858, 0.6848, 0.8294, 0.7021, 0.8004, 0.727, 0.8238, 0.3159, 0.06275, 0.3474, 0.03424, 0.3572, 0.06843, 0.3242, 0.09183, 0.9601, 0.8388, 0.9543, 0.8417, 0.9543, 0.005902, 0.9601, 0.003009, 0.6848, 0.8294, 0.6613, 0.7947, 0.675, 0.7718, 0.7021, 0.8004, 0.3474, 0.03424, 0.3808, 0.01305, 0.3916, 0.05104, 0.3572, 0.06843, 0.6613, 0.7947, 0.6371, 0.7551, 0.6465, 0.7393, 0.675, 0.7718, 0.3808, 0.01305, 0.4146, 0.0, 0.4262, 0.04033, 0.3916, 0.05104, 0.6371, 0.7551, 0.6131, 0.712, 0.6179, 0.704, 0.6465, 0.7393, 0.4279, 0.4945, 0.3919, 0.4909, 0.3919, 0.4498, 0.4279, 0.4542, 0.6131, 0.712, 0.5901, 0.6673, 0.6179, 0.704, 0.3919, 0.4909, 0.3559, 0.4945, 0.3559, 0.4542, 0.3919, 0.4498, 0.3572, 0.06843, 0.3916, 0.05104, 0.4002, 0.09571, 0.3649, 0.1086, 0.675, 0.7718, 0.6465, 0.7393, 0.6539, 0.7208, 0.6857, 0.745, 0.3916, 0.05104, 0.4262, 0.04033, 0.4352, 0.08775, 0.4002, 0.09571, 0.6465, 0.7393, 0.6179, 0.704, 0.6216, 0.6946, 0.6539, 0.7208, 0.4262, 0.04033, 0.4594, 0.03671, 0.4687, 0.08506, 0.4352, 0.08775, 0.6179, 0.704, 0.5901, 0.6673, 0.6216, 0.6946, 0.4594, 0.03671, 0.4902, 0.04033, 0.4993, 0.08775, 0.4687, 0.08506, 0.2938, 0.1203, 0.3242, 0.09183, 0.3307, 0.126, 0.299, 0.1472, 0.4902, 0.04033, 0.5173, 0.05104, 0.5258, 0.09571, 0.4993, 0.08775, 0.2673, 0.1529, 0.2938, 0.1203, 0.299, 0.1472, 0.2709, 0.1714, 0.7485, 0.8412, 0.727, 0.8238, 0.7431, 0.7836, 0.7664, 0.7965, 0.7553, 0.1808, 0.7781, 0.1455, 0.7855, 0.164, 0.7591, 0.1902, 0.727, 0.8238, 0.7021, 0.8004, 0.7158, 0.7662, 0.7431, 0.7836, 0.3242, 0.09183, 0.3572, 0.06843, 0.3649, 0.1086, 0.3307, 0.126, 0.8419, 3.536e-08, 0.8478, 8.84e-09, 0.8478, 0.9408, 0.8419, 0.9408, 0.7021, 0.8004, 0.675, 0.7718, 0.6857, 0.745, 0.7158, 0.7662, 0.4993, 0.08775, 0.5258, 0.09571, 0.5317, 0.1453, 0.5055, 0.1404, 0.2709, 0.1714, 0.299, 0.1472, 0.3025, 0.1771, 0.2733, 0.1919, 0.7664, 0.7965, 0.7431, 0.7836, 0.7541, 0.7389, 0.7787, 0.7469, 0.7591, 0.1902, 0.7855, 0.164, 0.7906, 0.1846, 0.7617, 0.2007, 0.7431, 0.7836, 0.7158, 0.7662, 0.7252, 0.7282, 0.7541, 0.7389, 0.3307, 0.126, 0.3649, 0.1086, 0.3702, 0.1533, 0.3352, 0.164, 0.8214, 1.768e-08, 0.8285, 0.0, 0.8285, 0.9408, 0.8214, 0.9408, 0.7158, 0.7662, 0.6857, 0.745, 0.6931, 0.7151, 0.7252, 0.7282, 0.3649, 0.1086, 0.4002, 0.09571, 0.4061, 0.1453, 0.3702, 0.1533, 0.6857, 0.745, 0.6539, 0.7208, 0.659, 0.7003, 0.6931, 0.7151, 0.4002, 0.09571, 0.4352, 0.08775, 0.4415, 0.1404, 0.4061, 0.1453, 0.6539, 0.7208, 0.6216, 0.6946, 0.6242, 0.6841, 0.659, 0.7003, 0.4352, 0.08775, 0.4687, 0.08506, 0.475, 0.1388, 0.4415, 0.1404, 0.6216, 0.6946, 0.5901, 0.6673, 0.6242, 0.6841, 0.4687, 0.08506, 0.4993, 0.08775, 0.5055, 0.1404, 0.475, 0.1388, 0.299, 0.1472, 0.3307, 0.126, 0.3352, 0.164, 0.3025, 0.1771, 0.556, 0.9424, 0.5239, 0.9592, 0.5225, 0.9481, 0.556, 0.9424, 0.5225, 0.9481, 0.5225, 0.9367, 0.556, 0.9424, 0.5225, 0.9367, 0.5239, 0.9256, 0.556, 0.9424, 0.5239, 0.9256, 0.5265, 0.9151, 0.556, 0.9424, 0.5265, 0.9151, 0.5302, 0.9057, 0.556, 0.9424, 0.5302, 0.9057, 0.535, 0.8977, 0.556, 0.9424, 0.535, 0.8977, 0.5407, 0.8914, 0.556, 0.9424, 0.5407, 0.8914, 0.5469, 0.887, 0.556, 0.9424, 0.5469, 0.887, 0.5536, 0.8848, 0.556, 0.9424, 0.5536, 0.8848, 0.5604, 0.8848, 0.556, 0.9424, 0.5604, 0.8848, 0.567, 0.887, 0.556, 0.9424, 0.567, 0.887, 0.5733, 0.8914, 0.556, 0.9424, 0.5733, 0.8914, 0.579, 0.8977, 0.556, 0.9424, 0.579, 0.8977, 0.5838, 0.9057, 0.556, 0.9424, 0.5838, 0.9057, 0.5875, 0.9151, 0.556, 0.9424, 0.5875, 0.9151, 0.5901, 0.9256, 0.556, 0.9424, 0.5901, 0.9256, 0.5915, 0.9367, 0.556, 0.9424, 0.5915, 0.9367, 0.5915, 0.9481, 0.556, 0.9424, 0.5915, 0.9481, 0.5901, 0.9592, 0.556, 0.9424, 0.5901, 0.9592, 0.5875, 0.9697, 0.556, 0.9424, 0.5875, 0.9697, 0.5838, 0.9791, 0.556, 0.9424, 0.5838, 0.9791, 0.579, 0.9871, 0.556, 0.9424, 0.579, 0.9871, 0.5733, 0.9934, 0.556, 0.9424, 0.5733, 0.9934, 0.567, 0.9978, 0.556, 0.9424, 0.567, 0.9978, 0.5604, 1.0, 0.556, 0.9424, 0.5604, 1.0, 0.5536, 1.0, 0.556, 0.9424, 0.5536, 1.0, 0.5469, 0.9978, 0.556, 0.9424, 0.5469, 0.9978, 0.5407, 0.9934, 0.556, 0.9424, 0.5407, 0.9934, 0.535, 0.9871, 0.556, 0.9424, 0.535, 0.9871, 0.5302, 0.9791, 0.556, 0.9424, 0.5302, 0.9791, 0.5265, 0.9697, 0.556, 0.9424, 0.5265, 0.9697, 0.5239, 0.9592])
me_cube.materials.append(mat_material)
me_cube.use_remesh_preserve_volume = False
me_cube.use_remesh_preserve_attributes = False
me_cube.use_mirror_vertex_groups = False
me_cube.update()

# ---- objects
ob_cube = bpy.data.objects.new('Cube', me_cube)
ob_lamp = bpy.data.objects.new('Lamp', light_lamp)
ob_camera = bpy.data.objects.new('Camera', cam_camera)

# ---- transforms, parenting, visibility, modifiers, constraints
ob_cube.location = (0.0, 0.0, 0.0)
ob_cube.lock_rotations_4d = False
ob_cube.empty_display_type = 'ARROWS'
ob_cube.lineart.crease_threshold = 0.0
ob_lamp.location = (4.076, 1.005, 5.904)
ob_lamp.rotation_euler = (0.6503, 0.05522, 1.866)
ob_lamp.lock_rotations_4d = False
ob_lamp.empty_display_type = 'ARROWS'
ob_lamp.color = (0.0, 0.0, 0.0, 0.0)
ob_lamp.lineart.crease_threshold = 0.0
ob_camera.location = (7.481, -6.508, 5.344)
ob_camera.rotation_euler = (1.109, 0.01082, 0.8149)
ob_camera.lock_rotations_4d = False
ob_camera.empty_display_type = 'ARROWS'
ob_camera.color = (0.0, 0.0, 0.0, 0.0)
ob_camera.display_type = 'WIRE'
ob_camera.lineart.crease_threshold = 0.0

# ---- collection membership
col_collection_1.objects.link(ob_cube)
col_collection_1.objects.link(ob_lamp)
col_collection_1.objects.link(ob_camera)

# ---- scene / render settings (as saved in the file)
scene.camera = ob_camera
scene.frame_start = 1; scene.frame_end = 250; scene.frame_set(0)
scene.render.engine = 'BLENDER_EEVEE_NEXT'
scene.render.resolution_percentage = 50
scene.render.dither_intensity = 0.0
scene.cycles.use_denoising = False
scene.cycles.samples = 128
scene.cycles.sampling_pattern = 'TABULATED_SOBOL'
scene.cycles.light_sampling_threshold = 0.0
scene.cycles.use_adaptive_sampling = False
scene.cycles.use_light_tree = False
scene.cycles.blur_glossy = 0.0
scene.cycles.sample_clamp_indirect = 0.0
scene.view_settings.view_transform = 'Standard'
bpy.context.view_layer.update()
